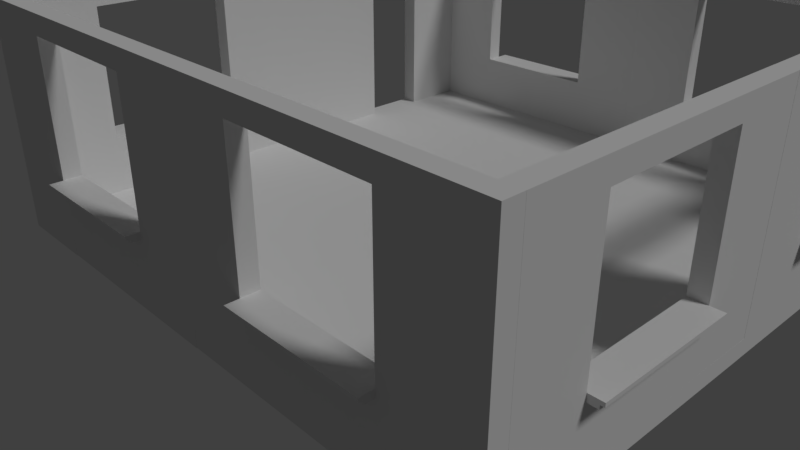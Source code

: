 # Source: LikedBlocksTest.blend  (saved by Blender 2.78.0; exported with 4.5.12 LTS)
import bpy
from mathutils import Matrix  # noqa: F401  (used for matrix-valued properties, if any)

bpy.ops.wm.read_factory_settings(use_empty=True)
scene = bpy.context.scene
scene.name = 'Scene'

# ---- collections
col_collection_1 = bpy.data.collections.new('Collection 1'); scene.collection.children.link(col_collection_1)

# ---- world
world_world = bpy.data.worlds.new('World'); scene.world = world_world
world_world.color = (0.05088, 0.05088, 0.05088)
world_world.use_sun_shadow = False
world_world.sun_shadow_jitter_overblur = 0.0
world_world.cycles.sampling_method = 'MANUAL'

# ---- cameras
cam_camera = bpy.data.cameras.new('Camera')
cam_camera.clip_end = 100.0
cam_camera.lens = 35.0
cam_camera.sensor_width = 32.0
cam_camera.sensor_height = 18.0
cam_camera.ortho_scale = 7.314
cam_camera.dof.focus_distance = 0.0

# ---- lights
light_lamp = bpy.data.lights.new('Lamp', 'SUN')
light_lamp.transmission_factor = 0.0
light_lamp.cutoff_distance = 30.0
light_lamp.angle = 0.1993
light_lamp.energy = 1.0
light_lamp.shadow_buffer_clip_start = 1.001
light_lamp.shadow_soft_size = 0.1
light_lamp.shadow_cascade_max_distance = 1000.0

# ---- meshes
me_vert_039 = bpy.data.meshes.new('Vert.039')
me_vert_039.from_pydata([(0.0, 0.0, -0.25), (1.25, 0.0, -0.25), (0.0, 1.25, -0.25), (0.0, 1.25, 2.676e-05), (0.0, 0.0, 0.0), (1.25, -2.384e-06, 0.0), (1.25, 0.0, -0.25), (1.25, 0.25, -0.25), (1.25, 0.25, 0.0), (1.25, -2.384e-06, 0.0), (0.25, 0.25, 0.0), (0.25, 1.25, 2.676e-05), (-9.537e-07, 1.25, 0.0), (0.25, 1.25, -0.25), (0.0, 1.25, -0.25), (0.25, 0.25, -0.25), (1.25, 0.25, -0.25)], [], [(3, 4, 10, 11, 12), (4, 5, 9, 8, 10), (6, 7, 8, 9, 5), (7, 16, 15, 10, 8), (1, 0, 15, 16, 6, 7), (0, 1, 6, 5, 4), (10, 15, 13, 11), (0, 2, 14, 13, 15), (2, 3, 12, 11, 13, 14), (2, 0, 4, 3)])
me_vert_039.use_remesh_preserve_volume = False
me_vert_039.use_remesh_preserve_attributes = False
me_vert_039.use_mirror_vertex_groups = False
me_vert_039.update()
me_vert_038 = bpy.data.meshes.new('Vert.038')
me_vert_038.from_pydata([(0.0, 0.0, -0.25), (1.25, 0.0, -0.25), (0.0, 1.25, -0.25), (0.0, 1.25, 2.676e-05), (0.0, 0.0, 0.0), (1.25, -2.384e-06, 0.0), (1.25, 0.0, -0.25), (1.25, 0.25, -0.25), (1.25, 0.25, 0.0), (1.25, -2.384e-06, 0.0), (0.25, 0.25, 0.0), (0.25, 1.25, 2.676e-05), (-9.537e-07, 1.25, 0.0), (0.25, 1.25, -0.25), (0.0, 1.25, -0.25), (0.25, 0.25, -0.25), (1.25, 0.25, -0.25)], [], [(3, 4, 10, 11, 12), (4, 5, 9, 8, 10), (6, 7, 8, 9, 5), (7, 16, 15, 10, 8), (1, 0, 15, 16, 6, 7), (0, 1, 6, 5, 4), (10, 15, 13, 11), (0, 2, 14, 13, 15), (2, 3, 12, 11, 13, 14), (2, 0, 4, 3)])
me_vert_038.use_remesh_preserve_volume = False
me_vert_038.use_remesh_preserve_attributes = False
me_vert_038.use_mirror_vertex_groups = False
me_vert_038.update()
me_vert_037 = bpy.data.meshes.new('Vert.037')
me_vert_037.from_pydata([(0.0, 0.0, -0.25), (1.25, 0.0, -0.25), (0.0, 1.25, -0.25), (0.0, 1.25, 2.676e-05), (0.0, 0.0, 0.0), (1.25, -2.384e-06, 0.0), (1.25, 0.0, -0.25), (1.25, 0.25, -0.25), (1.25, 0.25, 0.0), (1.25, -2.384e-06, 0.0), (0.25, 0.25, 0.0), (0.25, 1.25, 2.676e-05), (-9.537e-07, 1.25, 0.0), (0.25, 1.25, -0.25), (0.0, 1.25, -0.25), (0.25, 0.25, -0.25), (1.25, 0.25, -0.25)], [], [(3, 4, 10, 11, 12), (4, 5, 9, 8, 10), (6, 7, 8, 9, 5), (7, 16, 15, 10, 8), (1, 0, 15, 16, 6, 7), (0, 1, 6, 5, 4), (10, 15, 13, 11), (0, 2, 14, 13, 15), (2, 3, 12, 11, 13, 14), (2, 0, 4, 3)])
me_vert_037.use_remesh_preserve_volume = False
me_vert_037.use_remesh_preserve_attributes = False
me_vert_037.use_mirror_vertex_groups = False
me_vert_037.update()
me_vert_035 = bpy.data.meshes.new('Vert.035')
me_vert_035.from_pydata([(0.0, 0.0, 0.0), (2.384e-07, 0.0, 3.0), (0.25, 0.0, 0.0), (0.25, 0.0, 3.0), (0.25, 0.0, 1.5), (1.192e-07, 0.0, 1.5), (0.25, 0.0, 2.717), (1.788e-07, -2.842e-14, 2.717), (0.125, 0.0, 3.0), (0.125, 0.0, 0.0), (0.25, 0.0, 0.7425), (5.96e-08, 0.0, 0.7425), (0.125, 0.0, 1.5), (0.125, 0.0, 0.7425), (0.125, 0.0, 2.717), (0.0, 0.25, 0.0), (2.384e-07, 0.25, 3.0), (0.25, 0.25, 0.0), (0.25, 0.25, 3.0), (0.25, 0.25, 1.5), (1.192e-07, 0.25, 1.5), (0.25, 0.25, 2.717), (1.788e-07, 0.25, 2.717), (0.125, 0.25, 3.0), (0.125, 0.25, 0.0), (0.25, 0.25, 0.7425), (5.96e-08, 0.25, 0.7425), (0.125, 0.25, 1.5), (0.125, 0.25, 0.7425), (0.125, 0.25, 2.717)], [], [(14, 6, 3, 8), (13, 10, 4, 12), (9, 2, 10, 13), (0, 9, 13, 11), (11, 13, 12, 5), (12, 4, 6, 14), (5, 12, 14, 7), (7, 14, 8, 1), (29, 23, 18, 21), (28, 27, 19, 25), (24, 28, 25, 17), (15, 26, 28, 24), (26, 20, 27, 28), (27, 29, 21, 19), (20, 22, 29, 27), (22, 16, 23, 29), (7, 1, 16, 22), (1, 8, 23, 16), (4, 10, 25, 19), (10, 2, 17, 25), (3, 6, 21, 18), (6, 4, 19, 21), (11, 5, 20, 26), (0, 11, 26, 15), (8, 3, 18, 23), (5, 7, 22, 20), (2, 9, 24, 17), (9, 0, 15, 24)])
me_vert_035.use_remesh_preserve_volume = False
me_vert_035.use_remesh_preserve_attributes = False
me_vert_035.use_mirror_vertex_groups = False
me_vert_035.update()
me_vert_034 = bpy.data.meshes.new('Vert.034')
me_vert_034.from_pydata([(0.0, 0.0, 0.0), (2.384e-07, 0.0, 3.0), (0.25, 0.0, 0.0), (0.25, 0.0, 3.0), (0.25, 0.0, 1.5), (1.192e-07, 0.0, 1.5), (0.25, 0.0, 2.717), (1.788e-07, -2.842e-14, 2.717), (0.125, 0.0, 3.0), (0.125, 0.0, 0.0), (0.25, 0.0, 0.7425), (5.96e-08, 0.0, 0.7425), (0.125, 0.0, 1.5), (0.125, 0.0, 0.7425), (0.125, 0.0, 2.717), (0.0, 0.25, 0.0), (2.384e-07, 0.25, 3.0), (0.25, 0.25, 0.0), (0.25, 0.25, 3.0), (0.25, 0.25, 1.5), (1.192e-07, 0.25, 1.5), (0.25, 0.25, 2.717), (1.788e-07, 0.25, 2.717), (0.125, 0.25, 3.0), (0.125, 0.25, 0.0), (0.25, 0.25, 0.7425), (5.96e-08, 0.25, 0.7425), (0.125, 0.25, 1.5), (0.125, 0.25, 0.7425), (0.125, 0.25, 2.717)], [], [(14, 6, 3, 8), (13, 10, 4, 12), (9, 2, 10, 13), (0, 9, 13, 11), (11, 13, 12, 5), (12, 4, 6, 14), (5, 12, 14, 7), (7, 14, 8, 1), (29, 23, 18, 21), (28, 27, 19, 25), (24, 28, 25, 17), (15, 26, 28, 24), (26, 20, 27, 28), (27, 29, 21, 19), (20, 22, 29, 27), (22, 16, 23, 29), (7, 1, 16, 22), (1, 8, 23, 16), (4, 10, 25, 19), (10, 2, 17, 25), (3, 6, 21, 18), (6, 4, 19, 21), (11, 5, 20, 26), (0, 11, 26, 15), (8, 3, 18, 23), (5, 7, 22, 20), (2, 9, 24, 17), (9, 0, 15, 24)])
me_vert_034.use_remesh_preserve_volume = False
me_vert_034.use_remesh_preserve_attributes = False
me_vert_034.use_mirror_vertex_groups = False
me_vert_034.update()
me_vert_033 = bpy.data.meshes.new('Vert.033')
me_vert_033.from_pydata([(0.0, 0.0, 0.0), (2.384e-07, 0.0, 3.0), (0.25, 0.0, 0.0), (0.25, 0.0, 3.0), (0.25, 0.0, 1.5), (1.192e-07, 0.0, 1.5), (0.25, 0.0, 2.717), (1.788e-07, -2.842e-14, 2.717), (0.125, 0.0, 3.0), (0.125, 0.0, 0.0), (0.25, 0.0, 0.7425), (5.96e-08, 0.0, 0.7425), (0.125, 0.0, 1.5), (0.125, 0.0, 0.7425), (0.125, 0.0, 2.717), (0.0, 0.25, 0.0), (2.384e-07, 0.25, 3.0), (0.25, 0.25, 0.0), (0.25, 0.25, 3.0), (0.25, 0.25, 1.5), (1.192e-07, 0.25, 1.5), (0.25, 0.25, 2.717), (1.788e-07, 0.25, 2.717), (0.125, 0.25, 3.0), (0.125, 0.25, 0.0), (0.25, 0.25, 0.7425), (5.96e-08, 0.25, 0.7425), (0.125, 0.25, 1.5), (0.125, 0.25, 0.7425), (0.125, 0.25, 2.717)], [], [(14, 6, 3, 8), (13, 10, 4, 12), (9, 2, 10, 13), (0, 9, 13, 11), (11, 13, 12, 5), (12, 4, 6, 14), (5, 12, 14, 7), (7, 14, 8, 1), (29, 23, 18, 21), (28, 27, 19, 25), (24, 28, 25, 17), (15, 26, 28, 24), (26, 20, 27, 28), (27, 29, 21, 19), (20, 22, 29, 27), (22, 16, 23, 29), (7, 1, 16, 22), (1, 8, 23, 16), (4, 10, 25, 19), (10, 2, 17, 25), (3, 6, 21, 18), (6, 4, 19, 21), (11, 5, 20, 26), (0, 11, 26, 15), (8, 3, 18, 23), (5, 7, 22, 20), (2, 9, 24, 17), (9, 0, 15, 24)])
me_vert_033.use_remesh_preserve_volume = False
me_vert_033.use_remesh_preserve_attributes = False
me_vert_033.use_mirror_vertex_groups = False
me_vert_033.update()
me_vert_031 = bpy.data.meshes.new('Vert.031')
me_vert_031.from_pydata([(0.0, 0.0, 0.0), (2.384e-07, 0.0, 3.0), (0.25, 0.0, 0.0), (0.25, 0.0, 3.0), (0.25, 0.0, 1.5), (1.192e-07, 0.0, 1.5), (0.25, 0.0, 2.717), (1.788e-07, -2.842e-14, 2.717), (0.125, 0.0, 3.0), (0.125, 0.0, 0.0), (0.25, 0.0, 0.7425), (5.96e-08, 0.0, 0.7425), (0.125, 0.0, 1.5), (0.125, 0.0, 0.7425), (0.125, 0.0, 2.717), (0.0, 0.25, 0.0), (2.384e-07, 0.25, 3.0), (0.25, 0.25, 0.0), (0.25, 0.25, 3.0), (0.25, 0.25, 1.5), (1.192e-07, 0.25, 1.5), (0.25, 0.25, 2.717), (1.788e-07, 0.25, 2.717), (0.125, 0.25, 3.0), (0.125, 0.25, 0.0), (0.25, 0.25, 0.7425), (5.96e-08, 0.25, 0.7425), (0.125, 0.25, 1.5), (0.125, 0.25, 0.7425), (0.125, 0.25, 2.717)], [], [(14, 6, 3, 8), (13, 10, 4, 12), (9, 2, 10, 13), (0, 9, 13, 11), (11, 13, 12, 5), (12, 4, 6, 14), (5, 12, 14, 7), (7, 14, 8, 1), (29, 23, 18, 21), (28, 27, 19, 25), (24, 28, 25, 17), (15, 26, 28, 24), (26, 20, 27, 28), (27, 29, 21, 19), (20, 22, 29, 27), (22, 16, 23, 29), (7, 1, 16, 22), (1, 8, 23, 16), (4, 10, 25, 19), (10, 2, 17, 25), (3, 6, 21, 18), (6, 4, 19, 21), (11, 5, 20, 26), (0, 11, 26, 15), (8, 3, 18, 23), (5, 7, 22, 20), (2, 9, 24, 17), (9, 0, 15, 24)])
me_vert_031.use_remesh_preserve_volume = False
me_vert_031.use_remesh_preserve_attributes = False
me_vert_031.use_mirror_vertex_groups = False
me_vert_031.update()
me_vert_030 = bpy.data.meshes.new('Vert.030')
me_vert_030.from_pydata([(0.0, 0.0, 0.0), (2.384e-07, 0.0, 3.0), (0.25, 0.0, 0.0), (0.25, 0.0, 3.0), (0.25, 0.0, 1.5), (1.192e-07, 0.0, 1.5), (0.25, 0.0, 2.717), (1.788e-07, -2.842e-14, 2.717), (0.125, 0.0, 3.0), (0.125, 0.0, 0.0), (0.25, 0.0, 0.7425), (5.96e-08, 0.0, 0.7425), (0.125, 0.0, 1.5), (0.125, 0.0, 0.7425), (0.125, 0.0, 2.717), (0.0, 0.25, 0.0), (2.384e-07, 0.25, 3.0), (0.25, 0.25, 0.0), (0.25, 0.25, 3.0), (0.25, 0.25, 1.5), (1.192e-07, 0.25, 1.5), (0.25, 0.25, 2.717), (1.788e-07, 0.25, 2.717), (0.125, 0.25, 3.0), (0.125, 0.25, 0.0), (0.25, 0.25, 0.7425), (5.96e-08, 0.25, 0.7425), (0.125, 0.25, 1.5), (0.125, 0.25, 0.7425), (0.125, 0.25, 2.717)], [], [(14, 6, 3, 8), (13, 10, 4, 12), (9, 2, 10, 13), (0, 9, 13, 11), (11, 13, 12, 5), (12, 4, 6, 14), (5, 12, 14, 7), (7, 14, 8, 1), (29, 23, 18, 21), (28, 27, 19, 25), (24, 28, 25, 17), (15, 26, 28, 24), (26, 20, 27, 28), (27, 29, 21, 19), (20, 22, 29, 27), (22, 16, 23, 29), (7, 1, 16, 22), (1, 8, 23, 16), (4, 10, 25, 19), (10, 2, 17, 25), (3, 6, 21, 18), (6, 4, 19, 21), (11, 5, 20, 26), (0, 11, 26, 15), (8, 3, 18, 23), (5, 7, 22, 20), (2, 9, 24, 17), (9, 0, 15, 24)])
me_vert_030.use_remesh_preserve_volume = False
me_vert_030.use_remesh_preserve_attributes = False
me_vert_030.use_mirror_vertex_groups = False
me_vert_030.update()
me_vert_029 = bpy.data.meshes.new('Vert.029')
me_vert_029.from_pydata([(0.0, 0.0, 0.0), (2.384e-07, 0.0, 3.0), (0.25, 0.0, 0.0), (0.25, 0.0, 3.0), (0.25, 0.0, 1.5), (1.192e-07, 0.0, 1.5), (0.25, 0.0, 2.717), (1.788e-07, -2.842e-14, 2.717), (0.125, 0.0, 3.0), (0.125, 0.0, 0.0), (0.25, 0.0, 0.7425), (5.96e-08, 0.0, 0.7425), (0.125, 0.0, 1.5), (0.125, 0.0, 0.7425), (0.125, 0.0, 2.717), (0.0, 0.25, 0.0), (2.384e-07, 0.25, 3.0), (0.25, 0.25, 0.0), (0.25, 0.25, 3.0), (0.25, 0.25, 1.5), (1.192e-07, 0.25, 1.5), (0.25, 0.25, 2.717), (1.788e-07, 0.25, 2.717), (0.125, 0.25, 3.0), (0.125, 0.25, 0.0), (0.25, 0.25, 0.7425), (5.96e-08, 0.25, 0.7425), (0.125, 0.25, 1.5), (0.125, 0.25, 0.7425), (0.125, 0.25, 2.717)], [], [(14, 6, 3, 8), (13, 10, 4, 12), (9, 2, 10, 13), (0, 9, 13, 11), (11, 13, 12, 5), (12, 4, 6, 14), (5, 12, 14, 7), (7, 14, 8, 1), (29, 23, 18, 21), (28, 27, 19, 25), (24, 28, 25, 17), (15, 26, 28, 24), (26, 20, 27, 28), (27, 29, 21, 19), (20, 22, 29, 27), (22, 16, 23, 29), (7, 1, 16, 22), (1, 8, 23, 16), (4, 10, 25, 19), (10, 2, 17, 25), (3, 6, 21, 18), (6, 4, 19, 21), (11, 5, 20, 26), (0, 11, 26, 15), (8, 3, 18, 23), (5, 7, 22, 20), (2, 9, 24, 17), (9, 0, 15, 24)])
me_vert_029.use_remesh_preserve_volume = False
me_vert_029.use_remesh_preserve_attributes = False
me_vert_029.use_mirror_vertex_groups = False
me_vert_029.update()
me_vert_028 = bpy.data.meshes.new('Vert.028')
me_vert_028.from_pydata([(0.0, 0.0, 0.0), (2.384e-07, 0.0, 3.0), (0.25, 0.0, 0.0), (0.25, 0.0, 3.0), (0.25, 0.0, 1.5), (1.192e-07, 0.0, 1.5), (0.25, 0.0, 2.717), (1.788e-07, -2.842e-14, 2.717), (0.125, 0.0, 3.0), (0.125, 0.0, 0.0), (0.25, 0.0, 0.7425), (5.96e-08, 0.0, 0.7425), (0.125, 0.0, 1.5), (0.125, 0.0, 0.7425), (0.125, 0.0, 2.717), (0.0, 0.25, 0.0), (2.384e-07, 0.25, 3.0), (0.25, 0.25, 0.0), (0.25, 0.25, 3.0), (0.25, 0.25, 1.5), (1.192e-07, 0.25, 1.5), (0.25, 0.25, 2.717), (1.788e-07, 0.25, 2.717), (0.125, 0.25, 3.0), (0.125, 0.25, 0.0), (0.25, 0.25, 0.7425), (5.96e-08, 0.25, 0.7425), (0.125, 0.25, 1.5), (0.125, 0.25, 0.7425), (0.125, 0.25, 2.717)], [], [(14, 6, 3, 8), (13, 10, 4, 12), (9, 2, 10, 13), (0, 9, 13, 11), (11, 13, 12, 5), (12, 4, 6, 14), (5, 12, 14, 7), (7, 14, 8, 1), (29, 23, 18, 21), (28, 27, 19, 25), (24, 28, 25, 17), (15, 26, 28, 24), (26, 20, 27, 28), (27, 29, 21, 19), (20, 22, 29, 27), (22, 16, 23, 29), (7, 1, 16, 22), (1, 8, 23, 16), (4, 10, 25, 19), (10, 2, 17, 25), (3, 6, 21, 18), (6, 4, 19, 21), (11, 5, 20, 26), (0, 11, 26, 15), (8, 3, 18, 23), (5, 7, 22, 20), (2, 9, 24, 17), (9, 0, 15, 24)])
me_vert_028.use_remesh_preserve_volume = False
me_vert_028.use_remesh_preserve_attributes = False
me_vert_028.use_mirror_vertex_groups = False
me_vert_028.update()
me_vert_027 = bpy.data.meshes.new('Vert.027')
me_vert_027.from_pydata([(0.0, 0.0, 0.0), (2.384e-07, 0.0, 3.0), (0.25, 0.0, 0.0), (0.25, 0.0, 3.0), (0.25, 0.0, 1.5), (1.192e-07, 0.0, 1.5), (0.25, 0.0, 2.717), (1.788e-07, -2.842e-14, 2.717), (0.125, 0.0, 3.0), (0.125, 0.0, 0.0), (0.25, 0.0, 0.7425), (5.96e-08, 0.0, 0.7425), (0.125, 0.0, 1.5), (0.125, 0.0, 0.7425), (0.125, 0.0, 2.717), (0.0, 0.25, 0.0), (2.384e-07, 0.25, 3.0), (0.25, 0.25, 0.0), (0.25, 0.25, 3.0), (0.25, 0.25, 1.5), (1.192e-07, 0.25, 1.5), (0.25, 0.25, 2.717), (1.788e-07, 0.25, 2.717), (0.125, 0.25, 3.0), (0.125, 0.25, 0.0), (0.25, 0.25, 0.7425), (5.96e-08, 0.25, 0.7425), (0.125, 0.25, 1.5), (0.125, 0.25, 0.7425), (0.125, 0.25, 2.717)], [], [(14, 6, 3, 8), (13, 10, 4, 12), (9, 2, 10, 13), (0, 9, 13, 11), (11, 13, 12, 5), (12, 4, 6, 14), (5, 12, 14, 7), (7, 14, 8, 1), (29, 23, 18, 21), (28, 27, 19, 25), (24, 28, 25, 17), (15, 26, 28, 24), (26, 20, 27, 28), (27, 29, 21, 19), (20, 22, 29, 27), (22, 16, 23, 29), (7, 1, 16, 22), (1, 8, 23, 16), (4, 10, 25, 19), (10, 2, 17, 25), (3, 6, 21, 18), (6, 4, 19, 21), (11, 5, 20, 26), (0, 11, 26, 15), (8, 3, 18, 23), (5, 7, 22, 20), (2, 9, 24, 17), (9, 0, 15, 24)])
me_vert_027.use_remesh_preserve_volume = False
me_vert_027.use_remesh_preserve_attributes = False
me_vert_027.use_mirror_vertex_groups = False
me_vert_027.update()
me_vert_026 = bpy.data.meshes.new('Vert.026')
me_vert_026.from_pydata([(0.0, 0.0, 0.0), (2.384e-07, 0.0, 3.0), (0.25, 0.0, 0.0), (0.25, 0.0, 3.0), (0.25, 0.0, 1.5), (1.192e-07, 0.0, 1.5), (0.25, 0.0, 2.717), (1.788e-07, -2.842e-14, 2.717), (0.125, 0.0, 3.0), (0.125, 0.0, 0.0), (0.25, 0.0, 0.7425), (5.96e-08, 0.0, 0.7425), (0.125, 0.0, 1.5), (0.125, 0.0, 0.7425), (0.125, 0.0, 2.717), (0.0, 0.25, 0.0), (2.384e-07, 0.25, 3.0), (0.25, 0.25, 0.0), (0.25, 0.25, 3.0), (0.25, 0.25, 1.5), (1.192e-07, 0.25, 1.5), (0.25, 0.25, 2.717), (1.788e-07, 0.25, 2.717), (0.125, 0.25, 3.0), (0.125, 0.25, 0.0), (0.25, 0.25, 0.7425), (5.96e-08, 0.25, 0.7425), (0.125, 0.25, 1.5), (0.125, 0.25, 0.7425), (0.125, 0.25, 2.717)], [], [(14, 6, 3, 8), (13, 10, 4, 12), (9, 2, 10, 13), (0, 9, 13, 11), (11, 13, 12, 5), (12, 4, 6, 14), (5, 12, 14, 7), (7, 14, 8, 1), (29, 23, 18, 21), (28, 27, 19, 25), (24, 28, 25, 17), (15, 26, 28, 24), (26, 20, 27, 28), (27, 29, 21, 19), (20, 22, 29, 27), (22, 16, 23, 29), (7, 1, 16, 22), (1, 8, 23, 16), (4, 10, 25, 19), (10, 2, 17, 25), (3, 6, 21, 18), (6, 4, 19, 21), (11, 5, 20, 26), (0, 11, 26, 15), (8, 3, 18, 23), (5, 7, 22, 20), (2, 9, 24, 17), (9, 0, 15, 24)])
me_vert_026.use_remesh_preserve_volume = False
me_vert_026.use_remesh_preserve_attributes = False
me_vert_026.use_mirror_vertex_groups = False
me_vert_026.update()
me_vert_023 = bpy.data.meshes.new('Vert.023')
me_vert_023.from_pydata([(0.0, 0.0, 0.0), (-2.384e-07, 0.0, 3.0), (-2.384e-07, 4.0, 3.0), (0.0, 4.0, 0.0), (-0.25, 0.0, 0.0), (-0.25, 0.0, 3.0), (-0.25, 4.0, 3.0), (-0.25, 4.0, 0.0), (-2.384e-07, 2.0, 3.0), (-0.25, 2.0, 3.0), (-0.25, 2.0, 0.0), (0.0, 2.0, 0.0), (-0.25, 4.0, 1.5), (-0.25, 0.0, 1.5), (-1.192e-07, 4.0, 1.5), (-1.192e-07, 0.0, 1.5), (-0.125, 4.0, 3.0), (-0.125, 4.0, 0.0), (-0.125, 2.0, 3.0), (-0.25, 4.0, 0.7425), (-0.25, 2.0, 0.7425), (-0.25, 0.0, 2.717), (-0.25, 2.0, 2.717), (-5.96e-08, 4.0, 0.7425), (-0.25, 1.0, 1.5), (-1.788e-07, 0.0, 2.717), (-0.125, 0.0, 3.0), (-0.125, 0.0, 0.0), (-2.384e-07, 1.0, 3.0), (-0.25, 3.0, 3.0), (-0.25, 3.0, 0.0), (0.0, 3.0, 0.0), (-0.25, 4.0, 2.717), (-0.25, 0.0, 0.7425), (-1.788e-07, 4.0, 2.717), (-5.96e-08, 0.0, 0.7425), (0.0, 1.0, 0.0), (-0.25, 1.0, 0.0), (-0.25, 1.0, 3.0), (-2.384e-07, 3.0, 3.0), (-0.125, 4.0, 1.5), (-0.125, 0.0, 1.5), (-1.192e-07, 3.0, 1.5), (-1.192e-07, 1.0, 1.5), (-5.96e-08, 2.0, 0.7425), (-1.788e-07, 2.0, 2.717), (-0.125, 2.0, 0.0), (-0.25, 3.0, 1.5), (-0.25, 1.0, 2.717), (-0.25, 3.0, 2.717), (-0.125, 1.0, 0.0), (-0.125, 3.0, 3.0), (-1.788e-07, 1.0, 2.717), (-5.96e-08, 1.0, 0.7425), (-0.25, 3.0, 0.7425), (-0.125, 3.0, 0.0), (-5.96e-08, 3.0, 0.7425), (-0.125, 0.0, 0.7425), (-0.125, 4.0, 2.717), (-1.788e-07, 3.0, 2.717), (-0.125, 1.0, 3.0), (-0.25, 1.0, 0.7425), (-0.125, 0.0, 2.717), (-0.125, 4.0, 0.7425), (-5.96e-08, 3.0, 0.8425), (-0.25, 3.0, 0.8425), (-5.96e-08, 2.0, 0.8425), (-0.25, 2.0, 0.8425), (-5.96e-08, 1.0, 0.8425), (-0.25, 1.0, 0.8425), (-0.3881, 3.0, 0.7425), (-0.3881, 2.0, 0.7425), (-0.3881, 1.0, 0.7425), (-0.3881, 3.0, 0.8425), (-0.3881, 2.0, 0.8425), (-0.3881, 1.0, 0.8425), (-5.96e-08, 3.0, 0.7925), (-5.96e-08, 2.0, 0.7925), (-5.96e-08, 1.0, 0.7925), (-0.25, 1.0, 0.7925), (-0.25, 3.0, 0.7925), (-0.3881, 1.0, 0.7925), (-0.3881, 2.0, 0.7925), (-0.3881, 3.0, 0.7925), (-0.4394, 3.0, 0.8425), (-0.4394, 2.0, 0.8425), (-0.4394, 1.0, 0.8425), (-0.4394, 2.0, 0.7925), (-0.4394, 1.0, 0.7925), (-0.4394, 3.0, 0.7925)], [], [(48, 52, 43, 24), (38, 9, 22, 48), (63, 17, 7, 19), (62, 26, 5, 21), (61, 20, 10, 37), (60, 18, 9, 38), (59, 34, 2, 39), (5, 38, 48, 21), (21, 48, 24, 13), (58, 40, 12, 32), (57, 41, 13, 33), (56, 23, 14, 42), (55, 17, 3, 31), (54, 19, 7, 30), (22, 45, 52, 48), (52, 45, 8, 28), (51, 16, 6, 29), (50, 46, 11, 36), (49, 32, 12, 47), (49, 59, 45, 22), (9, 29, 49, 22), (29, 6, 32, 49), (27, 50, 36, 0), (4, 37, 50, 27), (37, 10, 46, 50), (18, 51, 29, 9), (8, 39, 51, 18), (39, 2, 16, 51), (25, 52, 28, 1), (15, 43, 52, 25), (47, 42, 59, 49), (35, 53, 43, 15), (0, 36, 53, 35), (36, 11, 44, 53), (20, 54, 30, 10), (54, 56, 42, 47), (47, 12, 19, 54), (46, 55, 31, 11), (10, 30, 55, 46), (30, 7, 17, 55), (78, 77, 66, 68), (11, 31, 56, 44), (31, 3, 23, 56), (27, 57, 33, 4), (0, 35, 57, 27), (35, 15, 41, 57), (16, 58, 32, 6), (2, 34, 58, 16), (34, 14, 40, 58), (45, 59, 39, 8), (77, 76, 64, 66), (42, 14, 34, 59), (26, 60, 38, 5), (1, 28, 60, 26), (28, 8, 18, 60), (33, 61, 37, 4), (13, 24, 61, 33), (24, 43, 53, 61), (41, 62, 21, 13), (15, 25, 62, 41), (25, 1, 26, 62), (40, 63, 19, 12), (14, 23, 63, 40), (23, 3, 17, 63), (67, 66, 64, 65), (69, 68, 66, 67), (79, 78, 68, 69), (79, 69, 75, 81), (76, 80, 65, 64), (80, 54, 70, 83), (81, 75, 86, 88), (73, 83, 89, 84), (54, 20, 71, 70), (69, 67, 74, 75), (67, 65, 73, 74), (20, 61, 72, 71), (71, 72, 81, 82), (70, 71, 82, 83), (65, 80, 83, 73), (56, 54, 80, 76), (61, 79, 81, 72), (61, 53, 78, 79), (44, 56, 76, 77), (53, 44, 77, 78), (89, 87, 85, 84), (87, 88, 86, 85), (74, 73, 84, 85), (82, 81, 88, 87), (75, 74, 85, 86), (83, 82, 87, 89)])
me_vert_023.use_remesh_preserve_volume = False
me_vert_023.use_remesh_preserve_attributes = False
me_vert_023.use_mirror_vertex_groups = False
me_vert_023.update()
me_vert_022 = bpy.data.meshes.new('Vert.022')
me_vert_022.from_pydata([(0.0, 0.0, 0.0), (-2.384e-07, 0.0, 3.0), (-2.384e-07, 4.0, 3.0), (0.0, 4.0, 0.0), (-0.25, 0.0, 0.0), (-0.25, 0.0, 3.0), (-0.25, 4.0, 3.0), (-0.25, 4.0, 0.0), (-2.384e-07, 2.0, 3.0), (-0.25, 2.0, 3.0), (-0.25, 2.0, 0.0), (0.0, 2.0, 0.0), (-0.25, 4.0, 1.5), (-0.25, 0.0, 1.5), (-1.192e-07, 4.0, 1.5), (-1.192e-07, 0.0, 1.5), (-0.125, 4.0, 3.0), (-0.125, 4.0, 0.0), (-0.125, 2.0, 3.0), (-0.25, 4.0, 0.7425), (-0.25, 2.0, 0.7425), (-0.25, 0.0, 2.717), (-0.25, 2.0, 2.717), (-5.96e-08, 4.0, 0.7425), (-0.25, 1.0, 1.5), (-1.788e-07, 0.0, 2.717), (-0.125, 0.0, 3.0), (-0.125, 0.0, 0.0), (-2.384e-07, 1.0, 3.0), (-0.25, 3.0, 3.0), (-0.25, 3.0, 0.0), (0.0, 3.0, 0.0), (-0.25, 4.0, 2.717), (-0.25, 0.0, 0.7425), (-1.788e-07, 4.0, 2.717), (-5.96e-08, 0.0, 0.7425), (0.0, 1.0, 0.0), (-0.25, 1.0, 0.0), (-0.25, 1.0, 3.0), (-2.384e-07, 3.0, 3.0), (-0.125, 4.0, 1.5), (-0.125, 0.0, 1.5), (-1.192e-07, 3.0, 1.5), (-1.192e-07, 1.0, 1.5), (-5.96e-08, 2.0, 0.7425), (-1.788e-07, 2.0, 2.717), (-0.125, 2.0, 0.0), (-0.25, 3.0, 1.5), (-0.25, 1.0, 2.717), (-0.25, 3.0, 2.717), (-0.125, 1.0, 0.0), (-0.125, 3.0, 3.0), (-1.788e-07, 1.0, 2.717), (-5.96e-08, 1.0, 0.7425), (-0.25, 3.0, 0.7425), (-0.125, 3.0, 0.0), (-5.96e-08, 3.0, 0.7425), (-0.125, 0.0, 0.7425), (-0.125, 4.0, 2.717), (-1.788e-07, 3.0, 2.717), (-0.125, 1.0, 3.0), (-0.25, 1.0, 0.7425), (-0.125, 0.0, 2.717), (-0.125, 4.0, 0.7425), (-5.96e-08, 3.0, 0.8425), (-0.25, 3.0, 0.8425), (-5.96e-08, 2.0, 0.8425), (-0.25, 2.0, 0.8425), (-5.96e-08, 1.0, 0.8425), (-0.25, 1.0, 0.8425), (-0.3881, 3.0, 0.7425), (-0.3881, 2.0, 0.7425), (-0.3881, 1.0, 0.7425), (-0.3881, 3.0, 0.8425), (-0.3881, 2.0, 0.8425), (-0.3881, 1.0, 0.8425), (-5.96e-08, 3.0, 0.7925), (-5.96e-08, 2.0, 0.7925), (-5.96e-08, 1.0, 0.7925), (-0.25, 1.0, 0.7925), (-0.25, 3.0, 0.7925), (-0.3881, 1.0, 0.7925), (-0.3881, 2.0, 0.7925), (-0.3881, 3.0, 0.7925), (-0.4394, 3.0, 0.8425), (-0.4394, 2.0, 0.8425), (-0.4394, 1.0, 0.8425), (-0.4394, 2.0, 0.7925), (-0.4394, 1.0, 0.7925), (-0.4394, 3.0, 0.7925)], [], [(48, 52, 43, 24), (38, 9, 22, 48), (63, 17, 7, 19), (62, 26, 5, 21), (61, 20, 10, 37), (60, 18, 9, 38), (59, 34, 2, 39), (5, 38, 48, 21), (21, 48, 24, 13), (58, 40, 12, 32), (57, 41, 13, 33), (56, 23, 14, 42), (55, 17, 3, 31), (54, 19, 7, 30), (22, 45, 52, 48), (52, 45, 8, 28), (51, 16, 6, 29), (50, 46, 11, 36), (49, 32, 12, 47), (49, 59, 45, 22), (9, 29, 49, 22), (29, 6, 32, 49), (27, 50, 36, 0), (4, 37, 50, 27), (37, 10, 46, 50), (18, 51, 29, 9), (8, 39, 51, 18), (39, 2, 16, 51), (25, 52, 28, 1), (15, 43, 52, 25), (47, 42, 59, 49), (35, 53, 43, 15), (0, 36, 53, 35), (36, 11, 44, 53), (20, 54, 30, 10), (54, 56, 42, 47), (47, 12, 19, 54), (46, 55, 31, 11), (10, 30, 55, 46), (30, 7, 17, 55), (78, 77, 66, 68), (11, 31, 56, 44), (31, 3, 23, 56), (27, 57, 33, 4), (0, 35, 57, 27), (35, 15, 41, 57), (16, 58, 32, 6), (2, 34, 58, 16), (34, 14, 40, 58), (45, 59, 39, 8), (77, 76, 64, 66), (42, 14, 34, 59), (26, 60, 38, 5), (1, 28, 60, 26), (28, 8, 18, 60), (33, 61, 37, 4), (13, 24, 61, 33), (24, 43, 53, 61), (41, 62, 21, 13), (15, 25, 62, 41), (25, 1, 26, 62), (40, 63, 19, 12), (14, 23, 63, 40), (23, 3, 17, 63), (67, 66, 64, 65), (69, 68, 66, 67), (79, 78, 68, 69), (79, 69, 75, 81), (76, 80, 65, 64), (80, 54, 70, 83), (81, 75, 86, 88), (73, 83, 89, 84), (54, 20, 71, 70), (69, 67, 74, 75), (67, 65, 73, 74), (20, 61, 72, 71), (71, 72, 81, 82), (70, 71, 82, 83), (65, 80, 83, 73), (56, 54, 80, 76), (61, 79, 81, 72), (61, 53, 78, 79), (44, 56, 76, 77), (53, 44, 77, 78), (89, 87, 85, 84), (87, 88, 86, 85), (74, 73, 84, 85), (82, 81, 88, 87), (75, 74, 85, 86), (83, 82, 87, 89)])
me_vert_022.use_remesh_preserve_volume = False
me_vert_022.use_remesh_preserve_attributes = False
me_vert_022.use_mirror_vertex_groups = False
me_vert_022.update()
me_vert_021 = bpy.data.meshes.new('Vert.021')
me_vert_021.from_pydata([(0.0, 0.0, 0.0), (-2.384e-07, 0.0, 3.0), (-2.384e-07, 4.0, 3.0), (0.0, 4.0, 0.0), (-0.25, 0.0, 0.0), (-0.25, 0.0, 3.0), (-0.25, 4.0, 3.0), (-0.25, 4.0, 0.0), (-2.384e-07, 2.0, 3.0), (-0.25, 2.0, 3.0), (-0.25, 2.0, 0.0), (0.0, 2.0, 0.0), (-0.25, 4.0, 1.5), (-0.25, 0.0, 1.5), (-1.192e-07, 4.0, 1.5), (-1.192e-07, 0.0, 1.5), (-0.125, 4.0, 3.0), (-0.125, 4.0, 0.0), (-0.125, 2.0, 3.0), (-0.25, 4.0, 0.7425), (-0.25, 2.0, 0.7425), (-0.25, 0.0, 2.717), (-0.25, 2.0, 2.717), (-5.96e-08, 4.0, 0.7425), (-0.25, 1.0, 1.5), (-1.788e-07, 0.0, 2.717), (-0.125, 0.0, 3.0), (-0.125, 0.0, 0.0), (-2.384e-07, 1.0, 3.0), (-0.25, 3.0, 3.0), (-0.25, 3.0, 0.0), (0.0, 3.0, 0.0), (-0.25, 4.0, 2.717), (-0.25, 0.0, 0.7425), (-1.788e-07, 4.0, 2.717), (-5.96e-08, 0.0, 0.7425), (0.0, 1.0, 0.0), (-0.25, 1.0, 0.0), (-0.25, 1.0, 3.0), (-2.384e-07, 3.0, 3.0), (-0.125, 4.0, 1.5), (-0.125, 0.0, 1.5), (-1.192e-07, 3.0, 1.5), (-1.192e-07, 1.0, 1.5), (-5.96e-08, 2.0, 0.7425), (-1.788e-07, 2.0, 2.717), (-0.125, 2.0, 0.0), (-0.25, 3.0, 1.5), (-0.25, 1.0, 2.717), (-0.25, 3.0, 2.717), (-0.125, 1.0, 0.0), (-0.125, 3.0, 3.0), (-1.788e-07, 1.0, 2.717), (-5.96e-08, 1.0, 0.7425), (-0.25, 3.0, 0.7425), (-0.125, 3.0, 0.0), (-5.96e-08, 3.0, 0.7425), (-0.125, 0.0, 0.7425), (-0.125, 4.0, 2.717), (-1.788e-07, 3.0, 2.717), (-0.125, 1.0, 3.0), (-0.25, 1.0, 0.7425), (-0.125, 0.0, 2.717), (-0.125, 4.0, 0.7425), (-5.96e-08, 3.0, 0.8425), (-0.25, 3.0, 0.8425), (-5.96e-08, 2.0, 0.8425), (-0.25, 2.0, 0.8425), (-5.96e-08, 1.0, 0.8425), (-0.25, 1.0, 0.8425), (-0.3881, 3.0, 0.7425), (-0.3881, 2.0, 0.7425), (-0.3881, 1.0, 0.7425), (-0.3881, 3.0, 0.8425), (-0.3881, 2.0, 0.8425), (-0.3881, 1.0, 0.8425), (-5.96e-08, 3.0, 0.7925), (-5.96e-08, 2.0, 0.7925), (-5.96e-08, 1.0, 0.7925), (-0.25, 1.0, 0.7925), (-0.25, 3.0, 0.7925), (-0.3881, 1.0, 0.7925), (-0.3881, 2.0, 0.7925), (-0.3881, 3.0, 0.7925), (-0.4394, 3.0, 0.8425), (-0.4394, 2.0, 0.8425), (-0.4394, 1.0, 0.8425), (-0.4394, 2.0, 0.7925), (-0.4394, 1.0, 0.7925), (-0.4394, 3.0, 0.7925)], [], [(48, 52, 43, 24), (38, 9, 22, 48), (63, 17, 7, 19), (62, 26, 5, 21), (61, 20, 10, 37), (60, 18, 9, 38), (59, 34, 2, 39), (5, 38, 48, 21), (21, 48, 24, 13), (58, 40, 12, 32), (57, 41, 13, 33), (56, 23, 14, 42), (55, 17, 3, 31), (54, 19, 7, 30), (22, 45, 52, 48), (52, 45, 8, 28), (51, 16, 6, 29), (50, 46, 11, 36), (49, 32, 12, 47), (49, 59, 45, 22), (9, 29, 49, 22), (29, 6, 32, 49), (27, 50, 36, 0), (4, 37, 50, 27), (37, 10, 46, 50), (18, 51, 29, 9), (8, 39, 51, 18), (39, 2, 16, 51), (25, 52, 28, 1), (15, 43, 52, 25), (47, 42, 59, 49), (35, 53, 43, 15), (0, 36, 53, 35), (36, 11, 44, 53), (20, 54, 30, 10), (54, 56, 42, 47), (47, 12, 19, 54), (46, 55, 31, 11), (10, 30, 55, 46), (30, 7, 17, 55), (78, 77, 66, 68), (11, 31, 56, 44), (31, 3, 23, 56), (27, 57, 33, 4), (0, 35, 57, 27), (35, 15, 41, 57), (16, 58, 32, 6), (2, 34, 58, 16), (34, 14, 40, 58), (45, 59, 39, 8), (77, 76, 64, 66), (42, 14, 34, 59), (26, 60, 38, 5), (1, 28, 60, 26), (28, 8, 18, 60), (33, 61, 37, 4), (13, 24, 61, 33), (24, 43, 53, 61), (41, 62, 21, 13), (15, 25, 62, 41), (25, 1, 26, 62), (40, 63, 19, 12), (14, 23, 63, 40), (23, 3, 17, 63), (67, 66, 64, 65), (69, 68, 66, 67), (79, 78, 68, 69), (79, 69, 75, 81), (76, 80, 65, 64), (80, 54, 70, 83), (81, 75, 86, 88), (73, 83, 89, 84), (54, 20, 71, 70), (69, 67, 74, 75), (67, 65, 73, 74), (20, 61, 72, 71), (71, 72, 81, 82), (70, 71, 82, 83), (65, 80, 83, 73), (56, 54, 80, 76), (61, 79, 81, 72), (61, 53, 78, 79), (44, 56, 76, 77), (53, 44, 77, 78), (89, 87, 85, 84), (87, 88, 86, 85), (74, 73, 84, 85), (82, 81, 88, 87), (75, 74, 85, 86), (83, 82, 87, 89)])
me_vert_021.use_remesh_preserve_volume = False
me_vert_021.use_remesh_preserve_attributes = False
me_vert_021.use_mirror_vertex_groups = False
me_vert_021.update()
me_vert_020 = bpy.data.meshes.new('Vert.020')
me_vert_020.from_pydata([(0.0, 0.0, 0.0), (-2.384e-07, 0.0, 3.0), (-2.384e-07, 4.0, 3.0), (0.0, 4.0, 0.0), (-0.25, 0.0, 0.0), (-0.25, 0.0, 3.0), (-0.25, 4.0, 3.0), (-0.25, 4.0, 0.0), (-2.384e-07, 2.0, 3.0), (-0.25, 2.0, 3.0), (-0.25, 2.0, 0.0), (0.0, 2.0, 0.0), (-0.25, 4.0, 1.5), (-0.25, 0.0, 1.5), (-1.192e-07, 4.0, 1.5), (-1.192e-07, 0.0, 1.5), (-0.125, 4.0, 3.0), (-0.125, 4.0, 0.0), (-0.125, 2.0, 3.0), (-0.25, 4.0, 0.7425), (-0.25, 2.0, 0.7425), (-0.25, 0.0, 2.717), (-0.25, 2.0, 2.717), (-5.96e-08, 4.0, 0.7425), (-0.25, 1.0, 1.5), (-1.788e-07, 0.0, 2.717), (-0.125, 0.0, 3.0), (-0.125, 0.0, 0.0), (-2.384e-07, 1.0, 3.0), (-0.25, 3.0, 3.0), (-0.25, 3.0, 0.0), (0.0, 3.0, 0.0), (-0.25, 4.0, 2.717), (-0.25, 0.0, 0.7425), (-1.788e-07, 4.0, 2.717), (-5.96e-08, 0.0, 0.7425), (0.0, 1.0, 0.0), (-0.25, 1.0, 0.0), (-0.25, 1.0, 3.0), (-2.384e-07, 3.0, 3.0), (-0.125, 4.0, 1.5), (-0.125, 0.0, 1.5), (-1.192e-07, 3.0, 1.5), (-1.192e-07, 1.0, 1.5), (-5.96e-08, 2.0, 0.7425), (-1.788e-07, 2.0, 2.717), (-0.125, 2.0, 0.0), (-0.25, 3.0, 1.5), (-0.25, 1.0, 2.717), (-0.25, 3.0, 2.717), (-0.125, 1.0, 0.0), (-0.125, 3.0, 3.0), (-1.788e-07, 1.0, 2.717), (-5.96e-08, 1.0, 0.7425), (-0.25, 3.0, 0.7425), (-0.125, 3.0, 0.0), (-5.96e-08, 3.0, 0.7425), (-0.125, 0.0, 0.7425), (-0.125, 4.0, 2.717), (-1.788e-07, 3.0, 2.717), (-0.125, 1.0, 3.0), (-0.25, 1.0, 0.7425), (-0.125, 0.0, 2.717), (-0.125, 4.0, 0.7425), (-5.96e-08, 3.0, 0.8425), (-0.25, 3.0, 0.8425), (-5.96e-08, 2.0, 0.8425), (-0.25, 2.0, 0.8425), (-5.96e-08, 1.0, 0.8425), (-0.25, 1.0, 0.8425), (-0.3881, 3.0, 0.7425), (-0.3881, 2.0, 0.7425), (-0.3881, 1.0, 0.7425), (-0.3881, 3.0, 0.8425), (-0.3881, 2.0, 0.8425), (-0.3881, 1.0, 0.8425), (-5.96e-08, 3.0, 0.7925), (-5.96e-08, 2.0, 0.7925), (-5.96e-08, 1.0, 0.7925), (-0.25, 1.0, 0.7925), (-0.25, 3.0, 0.7925), (-0.3881, 1.0, 0.7925), (-0.3881, 2.0, 0.7925), (-0.3881, 3.0, 0.7925), (-0.4394, 3.0, 0.8425), (-0.4394, 2.0, 0.8425), (-0.4394, 1.0, 0.8425), (-0.4394, 2.0, 0.7925), (-0.4394, 1.0, 0.7925), (-0.4394, 3.0, 0.7925)], [], [(48, 52, 43, 24), (38, 9, 22, 48), (63, 17, 7, 19), (62, 26, 5, 21), (61, 20, 10, 37), (60, 18, 9, 38), (59, 34, 2, 39), (5, 38, 48, 21), (21, 48, 24, 13), (58, 40, 12, 32), (57, 41, 13, 33), (56, 23, 14, 42), (55, 17, 3, 31), (54, 19, 7, 30), (22, 45, 52, 48), (52, 45, 8, 28), (51, 16, 6, 29), (50, 46, 11, 36), (49, 32, 12, 47), (49, 59, 45, 22), (9, 29, 49, 22), (29, 6, 32, 49), (27, 50, 36, 0), (4, 37, 50, 27), (37, 10, 46, 50), (18, 51, 29, 9), (8, 39, 51, 18), (39, 2, 16, 51), (25, 52, 28, 1), (15, 43, 52, 25), (47, 42, 59, 49), (35, 53, 43, 15), (0, 36, 53, 35), (36, 11, 44, 53), (20, 54, 30, 10), (54, 56, 42, 47), (47, 12, 19, 54), (46, 55, 31, 11), (10, 30, 55, 46), (30, 7, 17, 55), (78, 77, 66, 68), (11, 31, 56, 44), (31, 3, 23, 56), (27, 57, 33, 4), (0, 35, 57, 27), (35, 15, 41, 57), (16, 58, 32, 6), (2, 34, 58, 16), (34, 14, 40, 58), (45, 59, 39, 8), (77, 76, 64, 66), (42, 14, 34, 59), (26, 60, 38, 5), (1, 28, 60, 26), (28, 8, 18, 60), (33, 61, 37, 4), (13, 24, 61, 33), (24, 43, 53, 61), (41, 62, 21, 13), (15, 25, 62, 41), (25, 1, 26, 62), (40, 63, 19, 12), (14, 23, 63, 40), (23, 3, 17, 63), (67, 66, 64, 65), (69, 68, 66, 67), (79, 78, 68, 69), (79, 69, 75, 81), (76, 80, 65, 64), (80, 54, 70, 83), (81, 75, 86, 88), (73, 83, 89, 84), (54, 20, 71, 70), (69, 67, 74, 75), (67, 65, 73, 74), (20, 61, 72, 71), (71, 72, 81, 82), (70, 71, 82, 83), (65, 80, 83, 73), (56, 54, 80, 76), (61, 79, 81, 72), (61, 53, 78, 79), (44, 56, 76, 77), (53, 44, 77, 78), (89, 87, 85, 84), (87, 88, 86, 85), (74, 73, 84, 85), (82, 81, 88, 87), (75, 74, 85, 86), (83, 82, 87, 89)])
me_vert_020.use_remesh_preserve_volume = False
me_vert_020.use_remesh_preserve_attributes = False
me_vert_020.use_mirror_vertex_groups = False
me_vert_020.update()
me_vert_019 = bpy.data.meshes.new('Vert.019')
me_vert_019.from_pydata([(0.0, 0.0, 0.0), (-2.384e-07, 0.0, 3.0), (-2.384e-07, 4.0, 3.0), (0.0, 4.0, 0.0), (-0.25, 0.0, 0.0), (-0.25, 0.0, 3.0), (-0.25, 4.0, 3.0), (-0.25, 4.0, 0.0), (-2.384e-07, 2.0, 3.0), (-0.25, 2.0, 3.0), (-0.25, 2.0, 0.0), (0.0, 2.0, 0.0), (-0.25, 4.0, 1.5), (-0.25, 0.0, 1.5), (-1.192e-07, 4.0, 1.5), (-1.192e-07, 0.0, 1.5), (-0.125, 4.0, 3.0), (-0.125, 4.0, 0.0), (-0.125, 2.0, 3.0), (-0.25, 4.0, 0.7425), (-0.25, 2.0, 0.7425), (-0.25, 0.0, 2.717), (-0.25, 2.0, 2.717), (-5.96e-08, 4.0, 0.7425), (-0.25, 1.0, 1.5), (-1.788e-07, 0.0, 2.717), (-0.125, 0.0, 3.0), (-0.125, 0.0, 0.0), (-2.384e-07, 1.0, 3.0), (-0.25, 3.0, 3.0), (-0.25, 3.0, 0.0), (0.0, 3.0, 0.0), (-0.25, 4.0, 2.717), (-0.25, 0.0, 0.7425), (-1.788e-07, 4.0, 2.717), (-5.96e-08, 0.0, 0.7425), (0.0, 1.0, 0.0), (-0.25, 1.0, 0.0), (-0.25, 1.0, 3.0), (-2.384e-07, 3.0, 3.0), (-0.125, 4.0, 1.5), (-0.125, 0.0, 1.5), (-1.192e-07, 3.0, 1.5), (-1.192e-07, 1.0, 1.5), (-5.96e-08, 2.0, 0.7425), (-1.788e-07, 2.0, 2.717), (-0.125, 2.0, 0.0), (-0.25, 3.0, 1.5), (-0.25, 1.0, 2.717), (-0.25, 3.0, 2.717), (-0.125, 1.0, 0.0), (-0.125, 3.0, 3.0), (-1.788e-07, 1.0, 2.717), (-5.96e-08, 1.0, 0.7425), (-0.25, 3.0, 0.7425), (-0.125, 3.0, 0.0), (-5.96e-08, 3.0, 0.7425), (-0.125, 0.0, 0.7425), (-0.125, 4.0, 2.717), (-1.788e-07, 3.0, 2.717), (-0.125, 1.0, 3.0), (-0.25, 1.0, 0.7425), (-0.125, 0.0, 2.717), (-0.125, 4.0, 0.7425), (-5.96e-08, 3.0, 0.8425), (-0.25, 3.0, 0.8425), (-5.96e-08, 2.0, 0.8425), (-0.25, 2.0, 0.8425), (-5.96e-08, 1.0, 0.8425), (-0.25, 1.0, 0.8425), (-0.3881, 3.0, 0.7425), (-0.3881, 2.0, 0.7425), (-0.3881, 1.0, 0.7425), (-0.3881, 3.0, 0.8425), (-0.3881, 2.0, 0.8425), (-0.3881, 1.0, 0.8425), (-5.96e-08, 3.0, 0.7925), (-5.96e-08, 2.0, 0.7925), (-5.96e-08, 1.0, 0.7925), (-0.25, 1.0, 0.7925), (-0.25, 3.0, 0.7925), (-0.3881, 1.0, 0.7925), (-0.3881, 2.0, 0.7925), (-0.3881, 3.0, 0.7925), (-0.4394, 3.0, 0.8425), (-0.4394, 2.0, 0.8425), (-0.4394, 1.0, 0.8425), (-0.4394, 2.0, 0.7925), (-0.4394, 1.0, 0.7925), (-0.4394, 3.0, 0.7925)], [], [(48, 52, 43, 24), (38, 9, 22, 48), (63, 17, 7, 19), (62, 26, 5, 21), (61, 20, 10, 37), (60, 18, 9, 38), (59, 34, 2, 39), (5, 38, 48, 21), (21, 48, 24, 13), (58, 40, 12, 32), (57, 41, 13, 33), (56, 23, 14, 42), (55, 17, 3, 31), (54, 19, 7, 30), (22, 45, 52, 48), (52, 45, 8, 28), (51, 16, 6, 29), (50, 46, 11, 36), (49, 32, 12, 47), (49, 59, 45, 22), (9, 29, 49, 22), (29, 6, 32, 49), (27, 50, 36, 0), (4, 37, 50, 27), (37, 10, 46, 50), (18, 51, 29, 9), (8, 39, 51, 18), (39, 2, 16, 51), (25, 52, 28, 1), (15, 43, 52, 25), (47, 42, 59, 49), (35, 53, 43, 15), (0, 36, 53, 35), (36, 11, 44, 53), (20, 54, 30, 10), (54, 56, 42, 47), (47, 12, 19, 54), (46, 55, 31, 11), (10, 30, 55, 46), (30, 7, 17, 55), (78, 77, 66, 68), (11, 31, 56, 44), (31, 3, 23, 56), (27, 57, 33, 4), (0, 35, 57, 27), (35, 15, 41, 57), (16, 58, 32, 6), (2, 34, 58, 16), (34, 14, 40, 58), (45, 59, 39, 8), (77, 76, 64, 66), (42, 14, 34, 59), (26, 60, 38, 5), (1, 28, 60, 26), (28, 8, 18, 60), (33, 61, 37, 4), (13, 24, 61, 33), (24, 43, 53, 61), (41, 62, 21, 13), (15, 25, 62, 41), (25, 1, 26, 62), (40, 63, 19, 12), (14, 23, 63, 40), (23, 3, 17, 63), (67, 66, 64, 65), (69, 68, 66, 67), (79, 78, 68, 69), (79, 69, 75, 81), (76, 80, 65, 64), (80, 54, 70, 83), (81, 75, 86, 88), (73, 83, 89, 84), (54, 20, 71, 70), (69, 67, 74, 75), (67, 65, 73, 74), (20, 61, 72, 71), (71, 72, 81, 82), (70, 71, 82, 83), (65, 80, 83, 73), (56, 54, 80, 76), (61, 79, 81, 72), (61, 53, 78, 79), (44, 56, 76, 77), (53, 44, 77, 78), (89, 87, 85, 84), (87, 88, 86, 85), (74, 73, 84, 85), (82, 81, 88, 87), (75, 74, 85, 86), (83, 82, 87, 89)])
me_vert_019.use_remesh_preserve_volume = False
me_vert_019.use_remesh_preserve_attributes = False
me_vert_019.use_mirror_vertex_groups = False
me_vert_019.update()
me_vert_018 = bpy.data.meshes.new('Vert.018')
me_vert_018.from_pydata([(0.0, 0.0, 0.0), (-2.384e-07, 0.0, 3.0), (-2.384e-07, 4.0, 3.0), (0.0, 4.0, 0.0), (-0.25, 0.0, 0.0), (-0.25, 0.0, 3.0), (-0.25, 4.0, 3.0), (-0.25, 4.0, 0.0), (-2.384e-07, 2.0, 3.0), (-0.25, 2.0, 3.0), (-0.25, 2.0, 0.0), (0.0, 2.0, 0.0), (-0.25, 4.0, 1.5), (-0.25, 0.0, 1.5), (-1.192e-07, 4.0, 1.5), (-1.192e-07, 0.0, 1.5), (-0.125, 4.0, 3.0), (-0.125, 4.0, 0.0), (-0.125, 2.0, 3.0), (-0.25, 4.0, 0.7425), (-0.25, 2.0, 0.7425), (-0.25, 0.0, 2.717), (-0.25, 2.0, 2.717), (-5.96e-08, 4.0, 0.7425), (-0.25, 1.0, 1.5), (-1.788e-07, 0.0, 2.717), (-0.125, 0.0, 3.0), (-0.125, 0.0, 0.0), (-2.384e-07, 1.0, 3.0), (-0.25, 3.0, 3.0), (-0.25, 3.0, 0.0), (0.0, 3.0, 0.0), (-0.25, 4.0, 2.717), (-0.25, 0.0, 0.7425), (-1.788e-07, 4.0, 2.717), (-5.96e-08, 0.0, 0.7425), (0.0, 1.0, 0.0), (-0.25, 1.0, 0.0), (-0.25, 1.0, 3.0), (-2.384e-07, 3.0, 3.0), (-0.125, 4.0, 1.5), (-0.125, 0.0, 1.5), (-1.192e-07, 3.0, 1.5), (-1.192e-07, 1.0, 1.5), (-5.96e-08, 2.0, 0.7425), (-1.788e-07, 2.0, 2.717), (-0.125, 2.0, 0.0), (-0.25, 3.0, 1.5), (-0.25, 1.0, 2.717), (-0.25, 3.0, 2.717), (-0.125, 1.0, 0.0), (-0.125, 3.0, 3.0), (-1.788e-07, 1.0, 2.717), (-5.96e-08, 1.0, 0.7425), (-0.25, 3.0, 0.7425), (-0.125, 3.0, 0.0), (-5.96e-08, 3.0, 0.7425), (-0.125, 0.0, 0.7425), (-0.125, 4.0, 2.717), (-1.788e-07, 3.0, 2.717), (-0.125, 1.0, 3.0), (-0.25, 1.0, 0.7425), (-0.125, 0.0, 2.717), (-0.125, 4.0, 0.7425), (-5.96e-08, 3.0, 0.8425), (-0.25, 3.0, 0.8425), (-5.96e-08, 2.0, 0.8425), (-0.25, 2.0, 0.8425), (-5.96e-08, 1.0, 0.8425), (-0.25, 1.0, 0.8425), (-0.3881, 3.0, 0.7425), (-0.3881, 2.0, 0.7425), (-0.3881, 1.0, 0.7425), (-0.3881, 3.0, 0.8425), (-0.3881, 2.0, 0.8425), (-0.3881, 1.0, 0.8425), (-5.96e-08, 3.0, 0.7925), (-5.96e-08, 2.0, 0.7925), (-5.96e-08, 1.0, 0.7925), (-0.25, 1.0, 0.7925), (-0.25, 3.0, 0.7925), (-0.3881, 1.0, 0.7925), (-0.3881, 2.0, 0.7925), (-0.3881, 3.0, 0.7925), (-0.4394, 3.0, 0.8425), (-0.4394, 2.0, 0.8425), (-0.4394, 1.0, 0.8425), (-0.4394, 2.0, 0.7925), (-0.4394, 1.0, 0.7925), (-0.4394, 3.0, 0.7925)], [], [(48, 52, 43, 24), (38, 9, 22, 48), (63, 17, 7, 19), (62, 26, 5, 21), (61, 20, 10, 37), (60, 18, 9, 38), (59, 34, 2, 39), (5, 38, 48, 21), (21, 48, 24, 13), (58, 40, 12, 32), (57, 41, 13, 33), (56, 23, 14, 42), (55, 17, 3, 31), (54, 19, 7, 30), (22, 45, 52, 48), (52, 45, 8, 28), (51, 16, 6, 29), (50, 46, 11, 36), (49, 32, 12, 47), (49, 59, 45, 22), (9, 29, 49, 22), (29, 6, 32, 49), (27, 50, 36, 0), (4, 37, 50, 27), (37, 10, 46, 50), (18, 51, 29, 9), (8, 39, 51, 18), (39, 2, 16, 51), (25, 52, 28, 1), (15, 43, 52, 25), (47, 42, 59, 49), (35, 53, 43, 15), (0, 36, 53, 35), (36, 11, 44, 53), (20, 54, 30, 10), (54, 56, 42, 47), (47, 12, 19, 54), (46, 55, 31, 11), (10, 30, 55, 46), (30, 7, 17, 55), (78, 77, 66, 68), (11, 31, 56, 44), (31, 3, 23, 56), (27, 57, 33, 4), (0, 35, 57, 27), (35, 15, 41, 57), (16, 58, 32, 6), (2, 34, 58, 16), (34, 14, 40, 58), (45, 59, 39, 8), (77, 76, 64, 66), (42, 14, 34, 59), (26, 60, 38, 5), (1, 28, 60, 26), (28, 8, 18, 60), (33, 61, 37, 4), (13, 24, 61, 33), (24, 43, 53, 61), (41, 62, 21, 13), (15, 25, 62, 41), (25, 1, 26, 62), (40, 63, 19, 12), (14, 23, 63, 40), (23, 3, 17, 63), (67, 66, 64, 65), (69, 68, 66, 67), (79, 78, 68, 69), (79, 69, 75, 81), (76, 80, 65, 64), (80, 54, 70, 83), (81, 75, 86, 88), (73, 83, 89, 84), (54, 20, 71, 70), (69, 67, 74, 75), (67, 65, 73, 74), (20, 61, 72, 71), (71, 72, 81, 82), (70, 71, 82, 83), (65, 80, 83, 73), (56, 54, 80, 76), (61, 79, 81, 72), (61, 53, 78, 79), (44, 56, 76, 77), (53, 44, 77, 78), (89, 87, 85, 84), (87, 88, 86, 85), (74, 73, 84, 85), (82, 81, 88, 87), (75, 74, 85, 86), (83, 82, 87, 89)])
me_vert_018.use_remesh_preserve_volume = False
me_vert_018.use_remesh_preserve_attributes = False
me_vert_018.use_mirror_vertex_groups = False
me_vert_018.update()
me_vert_017 = bpy.data.meshes.new('Vert.017')
me_vert_017.from_pydata([(0.0, 0.0, 0.0), (2.0, 0.0, 0.0), (2.0, 2.0, 0.0), (0.0, 2.0, 0.0), (0.0, 0.0, 0.25), (2.0, 0.0, 0.25), (2.0, 2.0, 0.25), (0.0, 2.0, 0.25)], [], [(1, 0, 3, 2), (5, 6, 7, 4), (2, 3, 7, 6), (0, 1, 5, 4), (3, 0, 4, 7), (1, 2, 6, 5)])
me_vert_017.use_remesh_preserve_volume = False
me_vert_017.use_remesh_preserve_attributes = False
me_vert_017.use_mirror_vertex_groups = False
me_vert_017.update()
me_vert_016 = bpy.data.meshes.new('Vert.016')
me_vert_016.from_pydata([(0.0, 0.0, 0.0), (2.0, 0.0, 0.0), (2.0, 2.0, 0.0), (0.0, 2.0, 0.0), (0.0, 0.0, 0.25), (2.0, 0.0, 0.25), (2.0, 2.0, 0.25), (0.0, 2.0, 0.25)], [], [(1, 0, 3, 2), (5, 6, 7, 4), (2, 3, 7, 6), (0, 1, 5, 4), (3, 0, 4, 7), (1, 2, 6, 5)])
me_vert_016.use_remesh_preserve_volume = False
me_vert_016.use_remesh_preserve_attributes = False
me_vert_016.use_mirror_vertex_groups = False
me_vert_016.update()
me_vert_015 = bpy.data.meshes.new('Vert.015')
me_vert_015.from_pydata([(0.0, 0.0, 0.0), (2.0, 0.0, 0.0), (2.0, 2.0, 0.0), (0.0, 2.0, 0.0), (0.0, 0.0, 0.25), (2.0, 0.0, 0.25), (2.0, 2.0, 0.25), (0.0, 2.0, 0.25)], [], [(1, 0, 3, 2), (5, 6, 7, 4), (2, 3, 7, 6), (0, 1, 5, 4), (3, 0, 4, 7), (1, 2, 6, 5)])
me_vert_015.use_remesh_preserve_volume = False
me_vert_015.use_remesh_preserve_attributes = False
me_vert_015.use_mirror_vertex_groups = False
me_vert_015.update()
me_vert_014 = bpy.data.meshes.new('Vert.014')
me_vert_014.from_pydata([(0.0, 0.0, 0.0), (2.0, 0.0, 0.0), (2.0, 2.0, 0.0), (0.0, 2.0, 0.0), (0.0, 0.0, 0.25), (2.0, 0.0, 0.25), (2.0, 2.0, 0.25), (0.0, 2.0, 0.25)], [], [(1, 0, 3, 2), (5, 6, 7, 4), (2, 3, 7, 6), (0, 1, 5, 4), (3, 0, 4, 7), (1, 2, 6, 5)])
me_vert_014.use_remesh_preserve_volume = False
me_vert_014.use_remesh_preserve_attributes = False
me_vert_014.use_mirror_vertex_groups = False
me_vert_014.update()
me_vert_013 = bpy.data.meshes.new('Vert.013')
me_vert_013.from_pydata([(0.0, 0.0, 0.0), (2.0, 0.0, 0.0), (2.0, 2.0, 0.0), (0.0, 2.0, 0.0), (0.0, 0.0, 0.25), (2.0, 0.0, 0.25), (2.0, 2.0, 0.25), (0.0, 2.0, 0.25)], [], [(1, 0, 3, 2), (5, 6, 7, 4), (2, 3, 7, 6), (0, 1, 5, 4), (3, 0, 4, 7), (1, 2, 6, 5)])
me_vert_013.use_remesh_preserve_volume = False
me_vert_013.use_remesh_preserve_attributes = False
me_vert_013.use_mirror_vertex_groups = False
me_vert_013.update()
me_vert_012 = bpy.data.meshes.new('Vert.012')
me_vert_012.from_pydata([(0.0, 0.0, 0.0), (2.0, 0.0, 0.0), (2.0, 2.0, 0.0), (0.0, 2.0, 0.0), (0.0, 0.0, 0.25), (2.0, 0.0, 0.25), (2.0, 2.0, 0.25), (0.0, 2.0, 0.25)], [], [(1, 0, 3, 2), (5, 6, 7, 4), (2, 3, 7, 6), (0, 1, 5, 4), (3, 0, 4, 7), (1, 2, 6, 5)])
me_vert_012.use_remesh_preserve_volume = False
me_vert_012.use_remesh_preserve_attributes = False
me_vert_012.use_mirror_vertex_groups = False
me_vert_012.update()
me_vert_011 = bpy.data.meshes.new('Vert.011')
me_vert_011.from_pydata([(0.0, 0.0, 0.0), (2.0, 0.0, 0.0), (2.0, 2.0, 0.0), (0.0, 2.0, 0.0), (0.0, 0.0, 0.25), (2.0, 0.0, 0.25), (2.0, 2.0, 0.25), (0.0, 2.0, 0.25)], [], [(1, 0, 3, 2), (5, 6, 7, 4), (2, 3, 7, 6), (0, 1, 5, 4), (3, 0, 4, 7), (1, 2, 6, 5)])
me_vert_011.use_remesh_preserve_volume = False
me_vert_011.use_remesh_preserve_attributes = False
me_vert_011.use_mirror_vertex_groups = False
me_vert_011.update()
me_vert_010 = bpy.data.meshes.new('Vert.010')
me_vert_010.from_pydata([(0.0, 0.0, 0.0), (2.0, 0.0, 0.0), (2.0, 2.0, 0.0), (0.0, 2.0, 0.0), (0.0, 0.0, 0.25), (2.0, 0.0, 0.25), (2.0, 2.0, 0.25), (0.0, 2.0, 0.25)], [], [(1, 0, 3, 2), (5, 6, 7, 4), (2, 3, 7, 6), (0, 1, 5, 4), (3, 0, 4, 7), (1, 2, 6, 5)])
me_vert_010.use_remesh_preserve_volume = False
me_vert_010.use_remesh_preserve_attributes = False
me_vert_010.use_mirror_vertex_groups = False
me_vert_010.update()
me_vert_009 = bpy.data.meshes.new('Vert.009')
me_vert_009.from_pydata([(0.0, 0.0, 0.0), (2.0, 0.0, 0.0), (2.0, 2.0, 0.0), (0.0, 2.0, 0.0), (0.0, 0.0, 0.25), (2.0, 0.0, 0.25), (2.0, 2.0, 0.25), (0.0, 2.0, 0.25)], [], [(1, 0, 3, 2), (5, 6, 7, 4), (2, 3, 7, 6), (0, 1, 5, 4), (3, 0, 4, 7), (1, 2, 6, 5)])
me_vert_009.use_remesh_preserve_volume = False
me_vert_009.use_remesh_preserve_attributes = False
me_vert_009.use_mirror_vertex_groups = False
me_vert_009.update()
me_vert_008 = bpy.data.meshes.new('Vert.008')
me_vert_008.from_pydata([(0.0, 0.0, 0.0), (2.0, 0.0, 0.0), (2.0, 2.0, 0.0), (0.0, 2.0, 0.0), (0.0, 0.0, 0.25), (2.0, 0.0, 0.25), (2.0, 2.0, 0.25), (0.0, 2.0, 0.25)], [], [(1, 0, 3, 2), (5, 6, 7, 4), (2, 3, 7, 6), (0, 1, 5, 4), (3, 0, 4, 7), (1, 2, 6, 5)])
me_vert_008.use_remesh_preserve_volume = False
me_vert_008.use_remesh_preserve_attributes = False
me_vert_008.use_mirror_vertex_groups = False
me_vert_008.update()
me_vert_007 = bpy.data.meshes.new('Vert.007')
me_vert_007.from_pydata([(0.0, 0.0, 0.0), (2.0, 0.0, 0.0), (2.0, 2.0, 0.0), (0.0, 2.0, 0.0), (0.0, 0.0, 0.25), (2.0, 0.0, 0.25), (2.0, 2.0, 0.25), (0.0, 2.0, 0.25)], [], [(1, 0, 3, 2), (5, 6, 7, 4), (2, 3, 7, 6), (0, 1, 5, 4), (3, 0, 4, 7), (1, 2, 6, 5)])
me_vert_007.use_remesh_preserve_volume = False
me_vert_007.use_remesh_preserve_attributes = False
me_vert_007.use_mirror_vertex_groups = False
me_vert_007.update()
me_vert_006 = bpy.data.meshes.new('Vert.006')
me_vert_006.from_pydata([(0.0, 0.0, 0.0), (2.0, 0.0, 0.0), (2.0, 2.0, 0.0), (0.0, 2.0, 0.0), (0.0, 0.0, 0.25), (2.0, 0.0, 0.25), (2.0, 2.0, 0.25), (0.0, 2.0, 0.25)], [], [(1, 0, 3, 2), (5, 6, 7, 4), (2, 3, 7, 6), (0, 1, 5, 4), (3, 0, 4, 7), (1, 2, 6, 5)])
me_vert_006.use_remesh_preserve_volume = False
me_vert_006.use_remesh_preserve_attributes = False
me_vert_006.use_mirror_vertex_groups = False
me_vert_006.update()
me_vert_005 = bpy.data.meshes.new('Vert.005')
me_vert_005.from_pydata([(0.0, 0.0, 0.0), (2.0, 0.0, 0.0), (2.0, 2.0, 0.0), (0.0, 2.0, 0.0), (0.0, 0.0, 0.25), (2.0, 0.0, 0.25), (2.0, 2.0, 0.25), (0.0, 2.0, 0.25)], [], [(1, 0, 3, 2), (5, 6, 7, 4), (2, 3, 7, 6), (0, 1, 5, 4), (3, 0, 4, 7), (1, 2, 6, 5)])
me_vert_005.use_remesh_preserve_volume = False
me_vert_005.use_remesh_preserve_attributes = False
me_vert_005.use_mirror_vertex_groups = False
me_vert_005.update()
me_vert_004 = bpy.data.meshes.new('Vert.004')
me_vert_004.from_pydata([(0.0, 0.0, 0.0), (2.0, 0.0, 0.0), (2.0, 2.0, 0.0), (0.0, 2.0, 0.0), (0.0, 0.0, 0.25), (2.0, 0.0, 0.25), (2.0, 2.0, 0.25), (0.0, 2.0, 0.25)], [], [(1, 0, 3, 2), (5, 6, 7, 4), (2, 3, 7, 6), (0, 1, 5, 4), (3, 0, 4, 7), (1, 2, 6, 5)])
me_vert_004.use_remesh_preserve_volume = False
me_vert_004.use_remesh_preserve_attributes = False
me_vert_004.use_mirror_vertex_groups = False
me_vert_004.update()
me_vert_003 = bpy.data.meshes.new('Vert.003')
me_vert_003.from_pydata([(0.0, 0.0, 0.0), (2.0, 0.0, 0.0), (2.0, 2.0, 0.0), (0.0, 2.0, 0.0), (0.0, 0.0, 0.25), (2.0, 0.0, 0.25), (2.0, 2.0, 0.25), (0.0, 2.0, 0.25)], [], [(1, 0, 3, 2), (5, 6, 7, 4), (2, 3, 7, 6), (0, 1, 5, 4), (3, 0, 4, 7), (1, 2, 6, 5)])
me_vert_003.use_remesh_preserve_volume = False
me_vert_003.use_remesh_preserve_attributes = False
me_vert_003.use_mirror_vertex_groups = False
me_vert_003.update()
me_vert = bpy.data.meshes.new('Vert')
me_vert.from_pydata([(0.0, 0.0, 0.0), (2.0, 0.0, 0.0), (2.0, 2.0, 0.0), (0.0, 2.0, 0.0), (0.0, 0.0, 0.25), (2.0, 0.0, 0.25), (2.0, 2.0, 0.25), (0.0, 2.0, 0.25)], [], [(1, 0, 3, 2), (5, 6, 7, 4), (2, 3, 7, 6), (0, 1, 5, 4), (3, 0, 4, 7), (1, 2, 6, 5)])
me_vert.use_remesh_preserve_volume = False
me_vert.use_remesh_preserve_attributes = False
me_vert.use_mirror_vertex_groups = False
me_vert.update()
me_vert_001 = bpy.data.meshes.new('Vert.001')
me_vert_001.from_pydata([(0.0, 0.0, 0.0), (-2.384e-07, 0.0, 3.0), (-2.384e-07, 4.0, 3.0), (0.0, 4.0, 0.0), (-0.25, 0.0, 0.0), (-0.25, 0.0, 3.0), (-0.25, 4.0, 3.0), (-0.25, 4.0, 0.0), (-2.384e-07, 3.0, 3.0), (0.0, 3.0, 0.0), (-0.25, 3.0, 3.0), (-0.25, 3.0, 0.0), (-1.788e-07, 3.0, 2.25), (-0.25, 3.0, 2.25), (-0.25, 2.0, 2.25), (-1.788e-07, 2.0, 2.25), (-0.25, 2.0, 0.0), (-1.788e-07, 2.0, 0.0)], [], [(8, 12, 9, 3, 2), (10, 6, 7, 11, 13), (2, 3, 7, 6), (0, 1, 5, 4), (1, 8, 10, 5), (8, 2, 6, 10), (15, 12, 8, 1, 0, 17), (3, 9, 11, 7), (9, 12, 13, 11), (15, 14, 13, 12), (15, 17, 16, 14), (14, 16, 4, 5, 10, 13), (17, 0, 4, 16)])
me_vert_001.use_remesh_preserve_volume = False
me_vert_001.use_remesh_preserve_attributes = False
me_vert_001.use_mirror_vertex_groups = False
me_vert_001.update()
me_vert_002 = bpy.data.meshes.new('Vert.002')
me_vert_002.from_pydata([(0.0, 0.0, 0.0), (-2.384e-07, 0.0, 3.0), (-2.384e-07, 4.0, 3.0), (0.0, 4.0, 0.0), (-0.25, 0.0, 0.0), (-0.25, 0.0, 3.0), (-0.25, 4.0, 3.0), (-0.25, 4.0, 0.0), (-2.384e-07, 2.0, 3.0), (-0.25, 2.0, 3.0), (-0.25, 2.0, 0.0), (0.0, 2.0, 0.0), (-0.25, 4.0, 1.5), (-0.25, 0.0, 1.5), (-1.192e-07, 4.0, 1.5), (-1.192e-07, 0.0, 1.5), (-0.125, 4.0, 3.0), (-0.125, 4.0, 0.0), (-0.125, 2.0, 3.0), (-0.25, 4.0, 0.7425), (-0.25, 2.0, 0.7425), (-0.25, 0.0, 2.717), (-0.25, 2.0, 2.717), (-5.96e-08, 4.0, 0.7425), (-0.25, 1.0, 1.5), (-1.788e-07, 0.0, 2.717), (-0.125, 0.0, 3.0), (-0.125, 0.0, 0.0), (-2.384e-07, 1.0, 3.0), (-0.25, 3.0, 3.0), (-0.25, 3.0, 0.0), (0.0, 3.0, 0.0), (-0.25, 4.0, 2.717), (-0.25, 0.0, 0.7425), (-1.788e-07, 4.0, 2.717), (-5.96e-08, 0.0, 0.7425), (0.0, 1.0, 0.0), (-0.25, 1.0, 0.0), (-0.25, 1.0, 3.0), (-2.384e-07, 3.0, 3.0), (-0.125, 4.0, 1.5), (-0.125, 0.0, 1.5), (-1.192e-07, 3.0, 1.5), (-1.192e-07, 1.0, 1.5), (-5.96e-08, 2.0, 0.7425), (-1.788e-07, 2.0, 2.717), (-0.125, 2.0, 0.0), (-0.25, 3.0, 1.5), (-0.25, 1.0, 2.717), (-0.25, 3.0, 2.717), (-0.125, 1.0, 0.0), (-0.125, 3.0, 3.0), (-1.788e-07, 1.0, 2.717), (-5.96e-08, 1.0, 0.7425), (-0.25, 3.0, 0.7425), (-0.125, 3.0, 0.0), (-5.96e-08, 3.0, 0.7425), (-0.125, 0.0, 0.7425), (-0.125, 4.0, 2.717), (-1.788e-07, 3.0, 2.717), (-0.125, 1.0, 3.0), (-0.25, 1.0, 0.7425), (-0.125, 0.0, 2.717), (-0.125, 4.0, 0.7425), (-5.96e-08, 3.0, 0.8425), (-0.25, 3.0, 0.8425), (-5.96e-08, 2.0, 0.8425), (-0.25, 2.0, 0.8425), (-5.96e-08, 1.0, 0.8425), (-0.25, 1.0, 0.8425), (-0.3881, 3.0, 0.7425), (-0.3881, 2.0, 0.7425), (-0.3881, 1.0, 0.7425), (-0.3881, 3.0, 0.8425), (-0.3881, 2.0, 0.8425), (-0.3881, 1.0, 0.8425), (-5.96e-08, 3.0, 0.7925), (-5.96e-08, 2.0, 0.7925), (-5.96e-08, 1.0, 0.7925), (-0.25, 1.0, 0.7925), (-0.25, 3.0, 0.7925), (-0.3881, 1.0, 0.7925), (-0.3881, 2.0, 0.7925), (-0.3881, 3.0, 0.7925), (-0.4394, 3.0, 0.8425), (-0.4394, 2.0, 0.8425), (-0.4394, 1.0, 0.8425), (-0.4394, 2.0, 0.7925), (-0.4394, 1.0, 0.7925), (-0.4394, 3.0, 0.7925)], [], [(48, 52, 43, 24), (38, 9, 22, 48), (63, 17, 7, 19), (62, 26, 5, 21), (61, 20, 10, 37), (60, 18, 9, 38), (59, 34, 2, 39), (5, 38, 48, 21), (21, 48, 24, 13), (58, 40, 12, 32), (57, 41, 13, 33), (56, 23, 14, 42), (55, 17, 3, 31), (54, 19, 7, 30), (22, 45, 52, 48), (52, 45, 8, 28), (51, 16, 6, 29), (50, 46, 11, 36), (49, 32, 12, 47), (49, 59, 45, 22), (9, 29, 49, 22), (29, 6, 32, 49), (27, 50, 36, 0), (4, 37, 50, 27), (37, 10, 46, 50), (18, 51, 29, 9), (8, 39, 51, 18), (39, 2, 16, 51), (25, 52, 28, 1), (15, 43, 52, 25), (47, 42, 59, 49), (35, 53, 43, 15), (0, 36, 53, 35), (36, 11, 44, 53), (20, 54, 30, 10), (54, 56, 42, 47), (47, 12, 19, 54), (46, 55, 31, 11), (10, 30, 55, 46), (30, 7, 17, 55), (78, 77, 66, 68), (11, 31, 56, 44), (31, 3, 23, 56), (27, 57, 33, 4), (0, 35, 57, 27), (35, 15, 41, 57), (16, 58, 32, 6), (2, 34, 58, 16), (34, 14, 40, 58), (45, 59, 39, 8), (77, 76, 64, 66), (42, 14, 34, 59), (26, 60, 38, 5), (1, 28, 60, 26), (28, 8, 18, 60), (33, 61, 37, 4), (13, 24, 61, 33), (24, 43, 53, 61), (41, 62, 21, 13), (15, 25, 62, 41), (25, 1, 26, 62), (40, 63, 19, 12), (14, 23, 63, 40), (23, 3, 17, 63), (67, 66, 64, 65), (69, 68, 66, 67), (79, 78, 68, 69), (79, 69, 75, 81), (76, 80, 65, 64), (80, 54, 70, 83), (81, 75, 86, 88), (73, 83, 89, 84), (54, 20, 71, 70), (69, 67, 74, 75), (67, 65, 73, 74), (20, 61, 72, 71), (71, 72, 81, 82), (70, 71, 82, 83), (65, 80, 83, 73), (56, 54, 80, 76), (61, 79, 81, 72), (61, 53, 78, 79), (44, 56, 76, 77), (53, 44, 77, 78), (89, 87, 85, 84), (87, 88, 86, 85), (74, 73, 84, 85), (82, 81, 88, 87), (75, 74, 85, 86), (83, 82, 87, 89)])
me_vert_002.use_remesh_preserve_volume = False
me_vert_002.use_remesh_preserve_attributes = False
me_vert_002.use_mirror_vertex_groups = False
me_vert_002.update()
me_vert_032 = bpy.data.meshes.new('Vert.032')
me_vert_032.from_pydata([(0.0, 0.0, 0.0), (2.384e-07, 0.0, 3.0), (0.25, 0.0, 0.0), (0.25, 0.0, 3.0), (0.25, 0.0, 1.5), (1.192e-07, 0.0, 1.5), (0.25, 0.0, 2.717), (1.788e-07, -2.842e-14, 2.717), (0.125, 0.0, 3.0), (0.125, 0.0, 0.0), (0.25, 0.0, 0.7425), (5.96e-08, 0.0, 0.7425), (0.125, 0.0, 1.5), (0.125, 0.0, 0.7425), (0.125, 0.0, 2.717), (0.0, 0.25, 0.0), (2.384e-07, 0.25, 3.0), (0.25, 0.25, 0.0), (0.25, 0.25, 3.0), (0.25, 0.25, 1.5), (1.192e-07, 0.25, 1.5), (0.25, 0.25, 2.717), (1.788e-07, 0.25, 2.717), (0.125, 0.25, 3.0), (0.125, 0.25, 0.0), (0.25, 0.25, 0.7425), (5.96e-08, 0.25, 0.7425), (0.125, 0.25, 1.5), (0.125, 0.25, 0.7425), (0.125, 0.25, 2.717)], [], [(14, 6, 3, 8), (13, 10, 4, 12), (9, 2, 10, 13), (0, 9, 13, 11), (11, 13, 12, 5), (12, 4, 6, 14), (5, 12, 14, 7), (7, 14, 8, 1), (29, 23, 18, 21), (28, 27, 19, 25), (24, 28, 25, 17), (15, 26, 28, 24), (26, 20, 27, 28), (27, 29, 21, 19), (20, 22, 29, 27), (22, 16, 23, 29), (7, 1, 16, 22), (1, 8, 23, 16), (4, 10, 25, 19), (10, 2, 17, 25), (3, 6, 21, 18), (6, 4, 19, 21), (11, 5, 20, 26), (0, 11, 26, 15), (8, 3, 18, 23), (5, 7, 22, 20), (2, 9, 24, 17), (9, 0, 15, 24)])
me_vert_032.use_remesh_preserve_volume = False
me_vert_032.use_remesh_preserve_attributes = False
me_vert_032.use_mirror_vertex_groups = False
me_vert_032.update()
me_vert_024 = bpy.data.meshes.new('Vert.024')
me_vert_024.from_pydata([(0.0, 0.0, 0.0), (2.384e-07, 0.0, 3.0), (0.25, 0.0, 0.0), (0.25, 0.0, 3.0), (0.25, 0.0, 1.5), (1.192e-07, 0.0, 1.5), (0.25, 0.0, 2.717), (1.788e-07, -2.842e-14, 2.717), (0.125, 0.0, 3.0), (0.125, 0.0, 0.0), (0.25, 0.0, 0.7425), (5.96e-08, 0.0, 0.7425), (0.125, 0.0, 1.5), (0.125, 0.0, 0.7425), (0.125, 0.0, 2.717), (0.0, 0.25, 0.0), (2.384e-07, 0.25, 3.0), (0.25, 0.25, 0.0), (0.25, 0.25, 3.0), (0.25, 0.25, 1.5), (1.192e-07, 0.25, 1.5), (0.25, 0.25, 2.717), (1.788e-07, 0.25, 2.717), (0.125, 0.25, 3.0), (0.125, 0.25, 0.0), (0.25, 0.25, 0.7425), (5.96e-08, 0.25, 0.7425), (0.125, 0.25, 1.5), (0.125, 0.25, 0.7425), (0.125, 0.25, 2.717)], [], [(14, 6, 3, 8), (13, 10, 4, 12), (9, 2, 10, 13), (0, 9, 13, 11), (11, 13, 12, 5), (12, 4, 6, 14), (5, 12, 14, 7), (7, 14, 8, 1), (29, 23, 18, 21), (28, 27, 19, 25), (24, 28, 25, 17), (15, 26, 28, 24), (26, 20, 27, 28), (27, 29, 21, 19), (20, 22, 29, 27), (22, 16, 23, 29), (7, 1, 16, 22), (1, 8, 23, 16), (4, 10, 25, 19), (10, 2, 17, 25), (3, 6, 21, 18), (6, 4, 19, 21), (11, 5, 20, 26), (0, 11, 26, 15), (8, 3, 18, 23), (5, 7, 22, 20), (2, 9, 24, 17), (9, 0, 15, 24)])
me_vert_024.use_remesh_preserve_volume = False
me_vert_024.use_remesh_preserve_attributes = False
me_vert_024.use_mirror_vertex_groups = False
me_vert_024.update()
me_vert_036 = bpy.data.meshes.new('Vert.036')
me_vert_036.from_pydata([(0.0, 0.0, -0.25), (1.25, 0.0, -0.25), (0.0, 1.25, -0.25), (0.0, 1.25, 2.676e-05), (0.0, 0.0, 0.0), (1.25, -2.384e-06, 0.0), (1.25, 0.0, -0.25), (1.25, 0.25, -0.25), (1.25, 0.25, 0.0), (1.25, -2.384e-06, 0.0), (0.25, 0.25, 0.0), (0.25, 1.25, 2.676e-05), (-9.537e-07, 1.25, 0.0), (0.25, 1.25, -0.25), (0.0, 1.25, -0.25), (0.25, 0.25, -0.25), (1.25, 0.25, -0.25)], [], [(3, 4, 10, 11, 12), (4, 5, 9, 8, 10), (6, 7, 8, 9, 5), (7, 16, 15, 10, 8), (1, 0, 15, 16, 6, 7), (0, 1, 6, 5, 4), (10, 15, 13, 11), (0, 2, 14, 13, 15), (2, 3, 12, 11, 13, 14), (2, 0, 4, 3)])
me_vert_036.use_remesh_preserve_volume = False
me_vert_036.use_remesh_preserve_attributes = False
me_vert_036.use_mirror_vertex_groups = False
me_vert_036.update()
me_vert_025 = bpy.data.meshes.new('Vert.025')
me_vert_025.from_pydata([(0.0, 0.0, 0.0), (2.384e-07, 0.0, 3.0), (0.25, 0.0, 0.0), (0.25, 0.0, 3.0), (0.25, 0.0, 1.5), (1.192e-07, 0.0, 1.5), (0.25, 0.0, 2.717), (1.788e-07, -2.842e-14, 2.717), (0.125, 0.0, 3.0), (0.125, 0.0, 0.0), (0.25, 0.0, 0.7425), (5.96e-08, 0.0, 0.7425), (0.125, 0.0, 1.5), (0.125, 0.0, 0.7425), (0.125, 0.0, 2.717), (0.0, 0.25, 0.0), (2.384e-07, 0.25, 3.0), (0.25, 0.25, 0.0), (0.25, 0.25, 3.0), (0.25, 0.25, 1.5), (1.192e-07, 0.25, 1.5), (0.25, 0.25, 2.717), (1.788e-07, 0.25, 2.717), (0.125, 0.25, 3.0), (0.125, 0.25, 0.0), (0.25, 0.25, 0.7425), (5.96e-08, 0.25, 0.7425), (0.125, 0.25, 1.5), (0.125, 0.25, 0.7425), (0.125, 0.25, 2.717)], [], [(14, 6, 3, 8), (13, 10, 4, 12), (9, 2, 10, 13), (0, 9, 13, 11), (11, 13, 12, 5), (12, 4, 6, 14), (5, 12, 14, 7), (7, 14, 8, 1), (29, 23, 18, 21), (28, 27, 19, 25), (24, 28, 25, 17), (15, 26, 28, 24), (26, 20, 27, 28), (27, 29, 21, 19), (20, 22, 29, 27), (22, 16, 23, 29), (7, 1, 16, 22), (1, 8, 23, 16), (4, 10, 25, 19), (10, 2, 17, 25), (3, 6, 21, 18), (6, 4, 19, 21), (11, 5, 20, 26), (0, 11, 26, 15), (8, 3, 18, 23), (5, 7, 22, 20), (2, 9, 24, 17), (9, 0, 15, 24)])
me_vert_025.use_remesh_preserve_volume = False
me_vert_025.use_remesh_preserve_attributes = False
me_vert_025.use_mirror_vertex_groups = False
me_vert_025.update()

# ---- objects
ob_room_test = bpy.data.objects.new('Room Test', None)
ob_staticmesh_cornerbottom_1_25x1_25x0_002 = bpy.data.objects.new('StaticMesh_CornerBottom 1.25x1.25x0.002', me_vert_039)
ob_staticmesh_cornerbottom_1_25x1_25x0_001 = bpy.data.objects.new('StaticMesh_CornerBottom 1.25x1.25x0.001', me_vert_038)
ob_staticmesh_cornerbottom_1_25x1_25x0_000 = bpy.data.objects.new('StaticMesh_CornerBottom 1.25x1.25x0.000', me_vert_037)
ob_staticmesh_corner_3x4x0_010 = bpy.data.objects.new('StaticMesh_Corner 3x4x0.010', me_vert_035)
ob_staticmesh_corner_3x4x0_009 = bpy.data.objects.new('StaticMesh_Corner 3x4x0.009', me_vert_034)
ob_staticmesh_corner_3x4x0_008 = bpy.data.objects.new('StaticMesh_Corner 3x4x0.008', me_vert_033)
ob_staticmesh_corner_3x4x0_006 = bpy.data.objects.new('StaticMesh_Corner 3x4x0.006', me_vert_031)
ob_staticmesh_corner_3x4x0_005 = bpy.data.objects.new('StaticMesh_Corner 3x4x0.005', me_vert_030)
ob_staticmesh_corner_3x4x0_004 = bpy.data.objects.new('StaticMesh_Corner 3x4x0.004', me_vert_029)
ob_staticmesh_corner_3x4x0_003 = bpy.data.objects.new('StaticMesh_Corner 3x4x0.003', me_vert_028)
ob_staticmesh_corner_3x4x0_002 = bpy.data.objects.new('StaticMesh_Corner 3x4x0.002', me_vert_027)
ob_staticmesh_corner_3x4x0_001 = bpy.data.objects.new('StaticMesh_Corner 3x4x0.001', me_vert_026)
ob_staticmesh_wallwindow_detailtwo_3x4x0_005 = bpy.data.objects.new('StaticMesh_WallWindow_DetailTwo 3x4x0.005', me_vert_023)
ob_staticmesh_wallwindow_detailtwo_3x4x0_004 = bpy.data.objects.new('StaticMesh_WallWindow_DetailTwo 3x4x0.004', me_vert_022)
ob_staticmesh_wallwindow_detailtwo_3x4x0_003 = bpy.data.objects.new('StaticMesh_WallWindow_DetailTwo 3x4x0.003', me_vert_021)
ob_staticmesh_wallwindow_detailtwo_3x4x0_002 = bpy.data.objects.new('StaticMesh_WallWindow_DetailTwo 3x4x0.002', me_vert_020)
ob_staticmesh_wallwindow_detailtwo_3x4x0_001 = bpy.data.objects.new('StaticMesh_WallWindow_DetailTwo 3x4x0.001', me_vert_019)
ob_staticmesh_wallwindow_detailtwo_3x4x0_000 = bpy.data.objects.new('StaticMesh_WallWindow_DetailTwo 3x4x0.000', me_vert_018)
ob_staticmesh_square_2x2x0_014 = bpy.data.objects.new('StaticMesh_Square 2x2x0.014', me_vert_017)
ob_staticmesh_square_2x2x0_013 = bpy.data.objects.new('StaticMesh_Square 2x2x0.013', me_vert_016)
ob_staticmesh_square_2x2x0_012 = bpy.data.objects.new('StaticMesh_Square 2x2x0.012', me_vert_015)
ob_staticmesh_square_2x2x0_011 = bpy.data.objects.new('StaticMesh_Square 2x2x0.011', me_vert_014)
ob_staticmesh_square_2x2x0_010 = bpy.data.objects.new('StaticMesh_Square 2x2x0.010', me_vert_013)
ob_staticmesh_square_2x2x0_009 = bpy.data.objects.new('StaticMesh_Square 2x2x0.009', me_vert_012)
ob_staticmesh_square_2x2x0_008 = bpy.data.objects.new('StaticMesh_Square 2x2x0.008', me_vert_011)
ob_staticmesh_square_2x2x0_007 = bpy.data.objects.new('StaticMesh_Square 2x2x0.007', me_vert_010)
ob_staticmesh_square_2x2x0_006 = bpy.data.objects.new('StaticMesh_Square 2x2x0.006', me_vert_009)
ob_staticmesh_square_2x2x0_005 = bpy.data.objects.new('StaticMesh_Square 2x2x0.005', me_vert_008)
ob_staticmesh_square_2x2x0_004 = bpy.data.objects.new('StaticMesh_Square 2x2x0.004', me_vert_007)
ob_staticmesh_square_2x2x0_003 = bpy.data.objects.new('StaticMesh_Square 2x2x0.003', me_vert_006)
ob_staticmesh_square_2x2x0_002 = bpy.data.objects.new('StaticMesh_Square 2x2x0.002', me_vert_005)
ob_staticmesh_square_2x2x0_001 = bpy.data.objects.new('StaticMesh_Square 2x2x0.001', me_vert_004)
ob_staticmesh_square_2x2x0_000 = bpy.data.objects.new('StaticMesh_Square 2x2x0.000', me_vert_003)
ob_staticmesh_square_2x2x0_25 = bpy.data.objects.new('StaticMesh_Square 2x2x0.25', me_vert)
ob_staticmesh_walldoorone_3x4x0_25 = bpy.data.objects.new('StaticMesh_WallDoorOne 3x4x0.25', me_vert_001)
ob_staticmesh_wallwindow_detailtwo_3x4x0_25 = bpy.data.objects.new('StaticMesh_WallWindow_DetailTwo 3x4x0.25', me_vert_002)
ob_staticmesh_corner_3x4x0_007 = bpy.data.objects.new('StaticMesh_Corner 3x4x0.007', me_vert_032)
ob_staticmesh_corner_3x4x0_25 = bpy.data.objects.new('StaticMesh_Corner 3x4x0.25', me_vert_024)
ob_staticmesh_cornerbottom_1_25x1_25x0_25 = bpy.data.objects.new('StaticMesh_CornerBottom 1.25x1.25x0.25', me_vert_036)
ob_staticmesh_corner_3x4x0_000 = bpy.data.objects.new('StaticMesh_Corner 3x4x0.000', me_vert_025)
ob_lamp = bpy.data.objects.new('Lamp', light_lamp)
ob_camera = bpy.data.objects.new('Camera', cam_camera)

# ---- transforms, parenting, visibility, modifiers, constraints
ob_room_test.location = (0.0, 0.0, 0.0)
ob_room_test.empty_image_offset = (0.0, 0.0)
ob_room_test.lineart.crease_threshold = 0.0
ob_staticmesh_cornerbottom_1_25x1_25x0_002.parent = ob_room_test
ob_staticmesh_cornerbottom_1_25x1_25x0_002.location = (-4.25, -4.25, -2.676e-05)
ob_staticmesh_cornerbottom_1_25x1_25x0_002.rotation_euler = (0.0, -0.0, 6.283)
ob_staticmesh_cornerbottom_1_25x1_25x0_002.lineart.crease_threshold = 0.0
ob_staticmesh_cornerbottom_1_25x1_25x0_001.parent = ob_room_test
ob_staticmesh_cornerbottom_1_25x1_25x0_001.location = (-4.25, 4.25, -2.676e-05)
ob_staticmesh_cornerbottom_1_25x1_25x0_001.rotation_euler = (0.0, 0.0, 4.712)
ob_staticmesh_cornerbottom_1_25x1_25x0_001.lineart.crease_threshold = 0.0
ob_staticmesh_cornerbottom_1_25x1_25x0_000.parent = ob_room_test
ob_staticmesh_cornerbottom_1_25x1_25x0_000.location = (4.25, 4.25, -2.676e-05)
ob_staticmesh_cornerbottom_1_25x1_25x0_000.rotation_euler = (0.0, -0.0, 3.142)
ob_staticmesh_cornerbottom_1_25x1_25x0_000.lineart.crease_threshold = 0.0
ob_staticmesh_corner_3x4x0_010.parent = ob_room_test
ob_staticmesh_corner_3x4x0_010.location = (-3.0, 4.0, -2.132e-15)
ob_staticmesh_corner_3x4x0_010.rotation_euler = (-2.384e-07, 14.14, 0.0)
ob_staticmesh_corner_3x4x0_010.lineart.crease_threshold = 0.0
ob_staticmesh_corner_3x4x0_009.parent = ob_room_test
ob_staticmesh_corner_3x4x0_009.location = (7.153e-07, 4.0, -2.132e-15)
ob_staticmesh_corner_3x4x0_009.rotation_euler = (-2.384e-07, 14.14, 0.0)
ob_staticmesh_corner_3x4x0_009.lineart.crease_threshold = 0.0
ob_staticmesh_corner_3x4x0_008.parent = ob_room_test
ob_staticmesh_corner_3x4x0_008.location = (-4.25, 1.192e-07, 2.701e-05)
ob_staticmesh_corner_3x4x0_008.rotation_euler = (1.571, 14.14, 0.0)
ob_staticmesh_corner_3x4x0_008.lineart.crease_threshold = 0.0
ob_staticmesh_corner_3x4x0_006.parent = ob_room_test
ob_staticmesh_corner_3x4x0_006.location = (3.0, -4.0, 0.0)
ob_staticmesh_corner_3x4x0_006.rotation_euler = (3.142, 14.14, 0.0)
ob_staticmesh_corner_3x4x0_006.lineart.crease_threshold = 0.0
ob_staticmesh_corner_3x4x0_005.parent = ob_room_test
ob_staticmesh_corner_3x4x0_005.location = (1.49e-07, -4.0, 0.0)
ob_staticmesh_corner_3x4x0_005.rotation_euler = (3.142, 14.14, 0.0)
ob_staticmesh_corner_3x4x0_005.lineart.crease_threshold = 0.0
ob_staticmesh_corner_3x4x0_004.parent = ob_room_test
ob_staticmesh_corner_3x4x0_004.location = (4.0, 0.0, 0.0)
ob_staticmesh_corner_3x4x0_004.rotation_euler = (-1.571, 6.283, 6.283)
ob_staticmesh_corner_3x4x0_004.lineart.crease_threshold = 0.0
ob_staticmesh_corner_3x4x0_003.parent = ob_room_test
ob_staticmesh_corner_3x4x0_003.location = (4.0, -3.0, 0.0)
ob_staticmesh_corner_3x4x0_003.rotation_euler = (-1.571, 6.283, 6.283)
ob_staticmesh_corner_3x4x0_003.lineart.crease_threshold = 0.0
ob_staticmesh_corner_3x4x0_002.parent = ob_room_test
ob_staticmesh_corner_3x4x0_002.location = (4.0, -4.0, 0.0)
ob_staticmesh_corner_3x4x0_002.rotation_euler = (0.0, 0.0, 4.712)
ob_staticmesh_corner_3x4x0_002.lineart.crease_threshold = 0.0
ob_staticmesh_corner_3x4x0_001.parent = ob_room_test
ob_staticmesh_corner_3x4x0_001.location = (-4.0, -4.0, 0.0)
ob_staticmesh_corner_3x4x0_001.rotation_euler = (0.0, -0.0, 3.142)
ob_staticmesh_corner_3x4x0_001.lineart.crease_threshold = 0.0
ob_staticmesh_wallwindow_detailtwo_3x4x0_005.parent = ob_room_test
ob_staticmesh_wallwindow_detailtwo_3x4x0_005.location = (4.0, 0.0, 0.0)
ob_staticmesh_wallwindow_detailtwo_3x4x0_005.rotation_euler = (0.0, -0.0, 9.425)
ob_staticmesh_wallwindow_detailtwo_3x4x0_005.lineart.crease_threshold = 0.0
ob_staticmesh_wallwindow_detailtwo_3x4x0_004.parent = ob_room_test
ob_staticmesh_wallwindow_detailtwo_3x4x0_004.location = (4.0, -4.0, 0.0)
ob_staticmesh_wallwindow_detailtwo_3x4x0_004.rotation_euler = (0.0, -0.0, 7.854)
ob_staticmesh_wallwindow_detailtwo_3x4x0_004.lineart.crease_threshold = 0.0
ob_staticmesh_wallwindow_detailtwo_3x4x0_003.parent = ob_room_test
ob_staticmesh_wallwindow_detailtwo_3x4x0_003.location = (0.0, -4.0, 0.0)
ob_staticmesh_wallwindow_detailtwo_3x4x0_003.rotation_euler = (0.0, -0.0, 7.854)
ob_staticmesh_wallwindow_detailtwo_3x4x0_003.lineart.crease_threshold = 0.0
ob_staticmesh_wallwindow_detailtwo_3x4x0_002.parent = ob_room_test
ob_staticmesh_wallwindow_detailtwo_3x4x0_002.location = (-4.0, -4.0, 0.0)
ob_staticmesh_wallwindow_detailtwo_3x4x0_002.rotation_euler = (0.0, -0.0, 6.283)
ob_staticmesh_wallwindow_detailtwo_3x4x0_002.lineart.crease_threshold = 0.0
ob_staticmesh_wallwindow_detailtwo_3x4x0_001.parent = ob_room_test
ob_staticmesh_wallwindow_detailtwo_3x4x0_001.location = (-4.0, 4.0, 0.0)
ob_staticmesh_wallwindow_detailtwo_3x4x0_001.rotation_euler = (0.0, 0.0, 4.712)
ob_staticmesh_wallwindow_detailtwo_3x4x0_001.lineart.crease_threshold = 0.0
ob_staticmesh_wallwindow_detailtwo_3x4x0_000.parent = ob_room_test
ob_staticmesh_wallwindow_detailtwo_3x4x0_000.location = (-2.621e-07, 4.0, 0.0)
ob_staticmesh_wallwindow_detailtwo_3x4x0_000.rotation_euler = (0.0, 0.0, 4.712)
ob_staticmesh_wallwindow_detailtwo_3x4x0_000.lineart.crease_threshold = 0.0
ob_staticmesh_square_2x2x0_014.parent = ob_room_test
ob_staticmesh_square_2x2x0_014.location = (2.0, -4.0, -0.25)
ob_staticmesh_square_2x2x0_014.lineart.crease_threshold = 0.0
ob_staticmesh_square_2x2x0_013.parent = ob_room_test
ob_staticmesh_square_2x2x0_013.location = (0.0, -4.0, -0.25)
ob_staticmesh_square_2x2x0_013.lineart.crease_threshold = 0.0
ob_staticmesh_square_2x2x0_012.parent = ob_room_test
ob_staticmesh_square_2x2x0_012.location = (-2.0, -4.0, -0.25)
ob_staticmesh_square_2x2x0_012.lineart.crease_threshold = 0.0
ob_staticmesh_square_2x2x0_011.parent = ob_room_test
ob_staticmesh_square_2x2x0_011.location = (-4.0, -4.0, -0.25)
ob_staticmesh_square_2x2x0_011.lineart.crease_threshold = 0.0
ob_staticmesh_square_2x2x0_010.parent = ob_room_test
ob_staticmesh_square_2x2x0_010.location = (-4.0, -2.0, -0.25)
ob_staticmesh_square_2x2x0_010.lineart.crease_threshold = 0.0
ob_staticmesh_square_2x2x0_009.parent = ob_room_test
ob_staticmesh_square_2x2x0_009.location = (-2.0, -2.0, -0.25)
ob_staticmesh_square_2x2x0_009.lineart.crease_threshold = 0.0
ob_staticmesh_square_2x2x0_008.parent = ob_room_test
ob_staticmesh_square_2x2x0_008.location = (0.0, -2.0, -0.25)
ob_staticmesh_square_2x2x0_008.lineart.crease_threshold = 0.0
ob_staticmesh_square_2x2x0_007.parent = ob_room_test
ob_staticmesh_square_2x2x0_007.location = (2.0, -2.0, -0.25)
ob_staticmesh_square_2x2x0_007.lineart.crease_threshold = 0.0
ob_staticmesh_square_2x2x0_006.parent = ob_room_test
ob_staticmesh_square_2x2x0_006.location = (2.0, 0.0, -0.25)
ob_staticmesh_square_2x2x0_006.lineart.crease_threshold = 0.0
ob_staticmesh_square_2x2x0_005.parent = ob_room_test
ob_staticmesh_square_2x2x0_005.location = (0.0, 0.0, -0.25)
ob_staticmesh_square_2x2x0_005.lineart.crease_threshold = 0.0
ob_staticmesh_square_2x2x0_004.parent = ob_room_test
ob_staticmesh_square_2x2x0_004.location = (-2.0, 0.0, -0.25)
ob_staticmesh_square_2x2x0_004.lineart.crease_threshold = 0.0
ob_staticmesh_square_2x2x0_003.parent = ob_room_test
ob_staticmesh_square_2x2x0_003.location = (-4.0, 0.0, -0.25)
ob_staticmesh_square_2x2x0_003.lineart.crease_threshold = 0.0
ob_staticmesh_square_2x2x0_002.parent = ob_room_test
ob_staticmesh_square_2x2x0_002.location = (-4.0, 2.0, -0.25)
ob_staticmesh_square_2x2x0_002.lineart.crease_threshold = 0.0
ob_staticmesh_square_2x2x0_001.parent = ob_room_test
ob_staticmesh_square_2x2x0_001.location = (-2.0, 2.0, -0.25)
ob_staticmesh_square_2x2x0_001.lineart.crease_threshold = 0.0
ob_staticmesh_square_2x2x0_000.parent = ob_room_test
ob_staticmesh_square_2x2x0_000.location = (0.0, 2.0, -0.25)
ob_staticmesh_square_2x2x0_000.lineart.crease_threshold = 0.0
ob_staticmesh_square_2x2x0_25.parent = ob_room_test
ob_staticmesh_square_2x2x0_25.location = (2.0, 2.0, -0.25)
ob_staticmesh_square_2x2x0_25.lineart.crease_threshold = 0.0
ob_staticmesh_walldoorone_3x4x0_25.parent = ob_room_test
ob_staticmesh_walldoorone_3x4x0_25.location = (-4.0, 0.0, 0.0)
ob_staticmesh_walldoorone_3x4x0_25.lineart.crease_threshold = 0.0
ob_staticmesh_wallwindow_detailtwo_3x4x0_25.parent = ob_room_test
ob_staticmesh_wallwindow_detailtwo_3x4x0_25.location = (4.0, 4.0, 0.0)
ob_staticmesh_wallwindow_detailtwo_3x4x0_25.rotation_euler = (0.0, -0.0, 3.142)
ob_staticmesh_wallwindow_detailtwo_3x4x0_25.lineart.crease_threshold = 0.0
ob_staticmesh_corner_3x4x0_007.parent = ob_room_test
ob_staticmesh_corner_3x4x0_007.location = (-4.25, 3.0, 2.701e-05)
ob_staticmesh_corner_3x4x0_007.rotation_euler = (1.571, 14.14, 0.0)
ob_staticmesh_corner_3x4x0_007.lineart.crease_threshold = 0.0
ob_staticmesh_corner_3x4x0_25.parent = ob_room_test
ob_staticmesh_corner_3x4x0_25.location = (4.0, 4.0, 0.0)
ob_staticmesh_corner_3x4x0_25.lineart.crease_threshold = 0.0
ob_staticmesh_cornerbottom_1_25x1_25x0_25.parent = ob_room_test
ob_staticmesh_cornerbottom_1_25x1_25x0_25.location = (4.25, -4.25, -2.676e-05)
ob_staticmesh_cornerbottom_1_25x1_25x0_25.rotation_euler = (0.0, -0.0, 1.571)
ob_staticmesh_cornerbottom_1_25x1_25x0_25.lineart.crease_threshold = 0.0
ob_staticmesh_corner_3x4x0_000.parent = ob_room_test
ob_staticmesh_corner_3x4x0_000.location = (-4.0, 4.0, 0.0)
ob_staticmesh_corner_3x4x0_000.rotation_euler = (0.0, -0.0, 1.571)
ob_staticmesh_corner_3x4x0_000.lineart.crease_threshold = 0.0
ob_lamp.location = (6.187, 2.838, 8.956)
ob_lamp.rotation_euler = (0.6503, 0.05522, 1.866)
ob_lamp.lock_rotations_4d = False
ob_lamp.empty_display_type = 'ARROWS'
ob_lamp.color = (0.0, 0.0, 0.0, 0.0)
ob_lamp.hide_viewport = True
ob_lamp.lineart.crease_threshold = 0.0
ob_camera.location = (7.481, -8.185, 5.344)
ob_camera.rotation_euler = (1.109, 0.0, 0.8149)
ob_camera.lock_rotations_4d = False
ob_camera.empty_display_type = 'ARROWS'
ob_camera.color = (0.0, 0.0, 0.0, 0.0)
ob_camera.hide_viewport = True
ob_camera.display_type = 'WIRE'
ob_camera.lineart.crease_threshold = 0.0

# ---- collection membership
col_collection_1.objects.link(ob_room_test)
col_collection_1.objects.link(ob_staticmesh_cornerbottom_1_25x1_25x0_002)
col_collection_1.objects.link(ob_staticmesh_cornerbottom_1_25x1_25x0_001)
col_collection_1.objects.link(ob_staticmesh_cornerbottom_1_25x1_25x0_000)
col_collection_1.objects.link(ob_staticmesh_corner_3x4x0_010)
col_collection_1.objects.link(ob_staticmesh_corner_3x4x0_009)
col_collection_1.objects.link(ob_staticmesh_corner_3x4x0_008)
col_collection_1.objects.link(ob_staticmesh_corner_3x4x0_006)
col_collection_1.objects.link(ob_staticmesh_corner_3x4x0_005)
col_collection_1.objects.link(ob_staticmesh_corner_3x4x0_004)
col_collection_1.objects.link(ob_staticmesh_corner_3x4x0_003)
col_collection_1.objects.link(ob_staticmesh_corner_3x4x0_002)
col_collection_1.objects.link(ob_staticmesh_corner_3x4x0_001)
col_collection_1.objects.link(ob_staticmesh_wallwindow_detailtwo_3x4x0_005)
col_collection_1.objects.link(ob_staticmesh_wallwindow_detailtwo_3x4x0_004)
col_collection_1.objects.link(ob_staticmesh_wallwindow_detailtwo_3x4x0_003)
col_collection_1.objects.link(ob_staticmesh_wallwindow_detailtwo_3x4x0_002)
col_collection_1.objects.link(ob_staticmesh_wallwindow_detailtwo_3x4x0_001)
col_collection_1.objects.link(ob_staticmesh_wallwindow_detailtwo_3x4x0_000)
col_collection_1.objects.link(ob_staticmesh_square_2x2x0_014)
col_collection_1.objects.link(ob_staticmesh_square_2x2x0_013)
col_collection_1.objects.link(ob_staticmesh_square_2x2x0_012)
col_collection_1.objects.link(ob_staticmesh_square_2x2x0_011)
col_collection_1.objects.link(ob_staticmesh_square_2x2x0_010)
col_collection_1.objects.link(ob_staticmesh_square_2x2x0_009)
col_collection_1.objects.link(ob_staticmesh_square_2x2x0_008)
col_collection_1.objects.link(ob_staticmesh_square_2x2x0_007)
col_collection_1.objects.link(ob_staticmesh_square_2x2x0_006)
col_collection_1.objects.link(ob_staticmesh_square_2x2x0_005)
col_collection_1.objects.link(ob_staticmesh_square_2x2x0_004)
col_collection_1.objects.link(ob_staticmesh_square_2x2x0_003)
col_collection_1.objects.link(ob_staticmesh_square_2x2x0_002)
col_collection_1.objects.link(ob_staticmesh_square_2x2x0_001)
col_collection_1.objects.link(ob_staticmesh_square_2x2x0_000)
col_collection_1.objects.link(ob_staticmesh_square_2x2x0_25)
col_collection_1.objects.link(ob_staticmesh_walldoorone_3x4x0_25)
col_collection_1.objects.link(ob_staticmesh_wallwindow_detailtwo_3x4x0_25)
col_collection_1.objects.link(ob_staticmesh_corner_3x4x0_007)
col_collection_1.objects.link(ob_staticmesh_corner_3x4x0_25)
col_collection_1.objects.link(ob_staticmesh_cornerbottom_1_25x1_25x0_25)
col_collection_1.objects.link(ob_staticmesh_corner_3x4x0_000)
col_collection_1.objects.link(ob_lamp)
col_collection_1.objects.link(ob_camera)

# ---- scene / render settings (as saved in the file)
scene.camera = ob_camera
scene.frame_start = 1; scene.frame_end = 250; scene.frame_set(1)
scene.render.engine = 'CYCLES'
scene.render.resolution_percentage = 50
scene.render.dither_intensity = 0.0
scene.render.use_persistent_data = True
scene.cycles.shading_system = True
scene.cycles.use_denoising = False
scene.cycles.samples = 128
scene.cycles.sampling_pattern = 'TABULATED_SOBOL'
scene.cycles.light_sampling_threshold = 0.0
scene.cycles.use_adaptive_sampling = False
scene.cycles.use_light_tree = False
scene.cycles.blur_glossy = 0.0
scene.cycles.sample_clamp_indirect = 0.0
scene.view_settings.view_transform = 'Standard'
bpy.context.view_layer.update()
